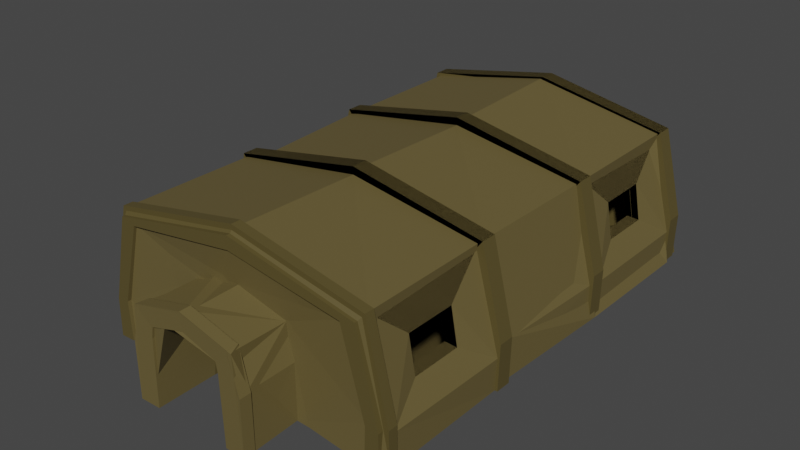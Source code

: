 # Source: tentStructure.blend  (saved by Blender 3.6.11; exported with 4.5.12 LTS)
import bpy
from mathutils import Matrix  # noqa: F401  (used for matrix-valued properties, if any)

bpy.ops.wm.read_factory_settings(use_empty=True)
scene = bpy.context.scene
scene.name = 'Scene'

# ---- collections
col_collection = bpy.data.collections.new('Collection'); scene.collection.children.link(col_collection)

# ---- materials (node trees are filled in below, after node groups)
mat_material = bpy.data.materials.new('Material')
mat_material.use_transparent_shadow = False
mat_material_007 = bpy.data.materials.new('Material.007')
mat_material_007.use_transparent_shadow = False
mat_material_002 = bpy.data.materials.new('Material.002')
mat_material_002.use_transparent_shadow = False
mat_material_001 = bpy.data.materials.new('Material.001')
mat_material_001.use_transparent_shadow = False
mat_material_003 = bpy.data.materials.new('Material.003')
mat_material_003.use_transparent_shadow = False
mat_material_004 = bpy.data.materials.new('Material.004')
mat_material_004.use_transparent_shadow = False

# ---- material node trees
mat_material.use_nodes = True; mat_material.node_tree.nodes.clear()
_N = mat_material.node_tree.nodes; _L = mat_material.node_tree.links
n0 = _N.new('ShaderNodeBsdfPrincipled'); n0.name = 'Principled BSDF'; n0.location = (10, 300)
n0.distribution = 'GGX'
n0.subsurface_method = 'RANDOM_WALK_SKIN'
n0.inputs[0].default_value = (0.1376, 0.1058, 0.03796, 1.0)
n0.inputs[3].default_value = 1.45
n0.inputs[27].default_value = (0.0, 0.0, 0.0, 1.0)
n0.inputs[28].default_value = 1.0
n1 = _N.new('ShaderNodeOutputMaterial'); n1.name = 'Material Output'; n1.location = (300, 300)
_L.new(n0.outputs[0], n1.inputs[0])
n1.is_active_output = True
mat_material_007.use_nodes = True; mat_material_007.node_tree.nodes.clear()
_N = mat_material_007.node_tree.nodes; _L = mat_material_007.node_tree.links
n0 = _N.new('ShaderNodeBsdfPrincipled'); n0.name = 'Principled BSDF'; n0.location = (10, 300)
n0.distribution = 'GGX'
n0.subsurface_method = 'RANDOM_WALK_SKIN'
n0.inputs[0].default_value = (0.0985, 0.07566, 0.0237, 1.0)
n0.inputs[3].default_value = 1.45
n0.inputs[27].default_value = (0.0, 0.0, 0.0, 1.0)
n0.inputs[28].default_value = 1.0
n1 = _N.new('ShaderNodeOutputMaterial'); n1.name = 'Material Output'; n1.location = (300, 300)
_L.new(n0.outputs[0], n1.inputs[0])
n1.is_active_output = True
mat_material_002.use_nodes = True; mat_material_002.node_tree.nodes.clear()
_N = mat_material_002.node_tree.nodes; _L = mat_material_002.node_tree.links
n0 = _N.new('ShaderNodeBsdfPrincipled'); n0.name = 'Principled BSDF'; n0.location = (10, 300)
n0.distribution = 'GGX'
n0.subsurface_method = 'RANDOM_WALK_SKIN'
n0.inputs[0].default_value = (0.1376, 0.1058, 0.03796, 1.0)
n0.inputs[3].default_value = 1.45
n0.inputs[27].default_value = (0.0, 0.0, 0.0, 1.0)
n0.inputs[28].default_value = 1.0
n1 = _N.new('ShaderNodeOutputMaterial'); n1.name = 'Material Output'; n1.location = (300, 300)
_L.new(n0.outputs[0], n1.inputs[0])
n1.is_active_output = True
mat_material_001.use_nodes = True; mat_material_001.node_tree.nodes.clear()
_N = mat_material_001.node_tree.nodes; _L = mat_material_001.node_tree.links
n0 = _N.new('ShaderNodeBsdfPrincipled'); n0.name = 'Principled BSDF'; n0.location = (10, 300)
n0.distribution = 'GGX'
n0.subsurface_method = 'RANDOM_WALK_SKIN'
n0.inputs[0].default_value = (0.0985, 0.07566, 0.0237, 1.0)
n0.inputs[3].default_value = 1.45
n0.inputs[27].default_value = (0.0, 0.0, 0.0, 1.0)
n0.inputs[28].default_value = 1.0
n1 = _N.new('ShaderNodeOutputMaterial'); n1.name = 'Material Output'; n1.location = (300, 300)
_L.new(n0.outputs[0], n1.inputs[0])
n1.is_active_output = True
mat_material_003.use_nodes = True; mat_material_003.node_tree.nodes.clear()
_N = mat_material_003.node_tree.nodes; _L = mat_material_003.node_tree.links
n0 = _N.new('ShaderNodeBsdfPrincipled'); n0.name = 'Principled BSDF'; n0.location = (10, 300)
n0.distribution = 'GGX'
n0.subsurface_method = 'RANDOM_WALK_SKIN'
n0.inputs[0].default_value = (0.1376, 0.1058, 0.03796, 1.0)
n0.inputs[3].default_value = 1.45
n0.inputs[27].default_value = (0.0, 0.0, 0.0, 1.0)
n0.inputs[28].default_value = 1.0
n1 = _N.new('ShaderNodeOutputMaterial'); n1.name = 'Material Output'; n1.location = (300, 300)
_L.new(n0.outputs[0], n1.inputs[0])
n1.is_active_output = True
mat_material_004.use_nodes = True; mat_material_004.node_tree.nodes.clear()
_N = mat_material_004.node_tree.nodes; _L = mat_material_004.node_tree.links
n0 = _N.new('ShaderNodeBsdfPrincipled'); n0.name = 'Principled BSDF'; n0.location = (10, 300)
n0.distribution = 'GGX'
n0.subsurface_method = 'RANDOM_WALK_SKIN'
n0.inputs[0].default_value = (0.0985, 0.07566, 0.0237, 1.0)
n0.inputs[3].default_value = 1.45
n0.inputs[27].default_value = (0.0, 0.0, 0.0, 1.0)
n0.inputs[28].default_value = 1.0
n1 = _N.new('ShaderNodeOutputMaterial'); n1.name = 'Material Output'; n1.location = (300, 300)
_L.new(n0.outputs[0], n1.inputs[0])
n1.is_active_output = True

# ---- world
world_world = bpy.data.worlds.new('World'); scene.world = world_world
world_world.use_nodes = True; world_world.node_tree.nodes.clear()
_N = world_world.node_tree.nodes; _L = world_world.node_tree.links
n0 = _N.new('ShaderNodeOutputWorld'); n0.name = 'World Output'; n0.location = (300, 300)
n1 = _N.new('ShaderNodeBackground'); n1.name = 'Background'; n1.location = (10, 300)
n1.inputs[0].default_value = (0.05088, 0.05088, 0.05088, 1.0)
_L.new(n1.outputs[0], n0.inputs[0])
n0.is_active_output = True
world_world.color = (0.05088, 0.05088, 0.05088)
world_world.use_sun_shadow = False
world_world.sun_shadow_jitter_overblur = 0.0

# ---- meshes
me_cube = bpy.data.meshes.new('Cube')
me_cube.from_pydata([(-1.885, -0.4073, -3.73), (-2.113, -0.4073, -3.933), (-1.885, 0.4073, -3.73), (-2.113, 0.4073, -3.933), (1.873, -0.4053, -3.995), (2.107, -0.4053, -4.047), (1.873, 0.4053, -3.995), (2.107, 0.4053, -4.047), (0.0, 1.0, 2.97), (0.0, 1.0, 4.97), (0.0, -1.0, 2.97), (0.0, -1.0, 4.97), (-2.013, -0.4073, -9.429), (-2.203, -0.4073, -9.867), (-2.013, 0.4073, -9.429), (-2.203, 0.4073, -9.867), (2.016, -0.4053, -9.558), (2.209, -0.4053, -9.664), (2.016, 0.4053, -9.558), (2.209, 0.4053, -9.664), (-1.795, 1.253, 0.3129), (-2.024, 1.253, 1.0), (1.795, 1.253, 0.3129), (2.024, 1.253, 1.0), (2.351, 5.888, -18.46), (-2.351, 5.888, -18.46), (-2.147, 1.253, -12.26), (-2.397, 1.127, -11.89), (2.138, 5.886, -18.45), (2.147, 5.886, -12.26), (-2.115, 1.0, 2.195), (2.115, 1.0, 2.195), (0.0, 1.0, 6.165), (2.45, 1.0, -11.3), (-2.115, 1.253, 2.195), (2.115, 1.253, 2.195), (0.0, 1.253, 6.165), (-2.45, 1.253, -11.3), (2.45, 1.253, -11.3), (1.795, -1.0, 0.3129), (1.795, 1.0, 0.3129), (2.024, 1.0, 1.0), (2.024, -1.0, 1.0), (2.147, -1.0, -12.26), (2.147, 1.0, -12.26), (2.344, 1.0, -12.49), (2.344, -1.0, -12.49), (-1.795, 1.0, 0.3129), (-1.795, -1.0, 0.3129), (-2.024, -1.0, 1.0), (-2.024, 1.0, 1.0), (-2.147, 1.0, -12.26), (-2.147, -1.0, -12.26), (-2.344, -1.0, -12.49), (-2.344, 1.0, -12.49), (-1.885, 1.846, -3.73), (-2.113, 1.846, -3.933), (-1.885, 2.661, -3.73), (-2.113, 2.661, -3.933), (1.873, 1.848, -3.995), (2.107, 1.848, -4.047), (1.873, 2.659, -3.995), (2.107, 2.659, -4.047), (0.0, 3.253, 2.97), (0.0, 3.253, 4.97), (0.0, 1.253, 2.97), (0.0, 1.253, 4.97), (-2.013, 1.846, -9.429), (-2.203, 1.846, -9.867), (-2.013, 2.661, -9.429), (-2.203, 2.661, -9.867), (2.016, 1.848, -9.558), (2.209, 1.848, -9.664), (2.016, 2.659, -9.558), (2.209, 2.659, -9.664), (-1.795, 3.507, 0.3129), (-2.024, 3.507, 1.0), (1.795, 3.507, 0.3129), (2.024, 3.507, 1.0), (0.0, 3.507, 2.97), (2.344, 5.886, -12.49), (-2.147, 3.507, -12.26), (-2.344, 3.507, -12.49), (-2.344, 5.886, -12.49), (1.795, 5.886, 0.3138), (-2.115, 3.253, 2.195), (2.115, 3.253, 2.195), (0.0, 3.253, 6.165), (-2.45, 3.253, -11.3), (2.45, 3.253, -11.3), (-2.115, 3.507, 2.195), (2.115, 3.507, 2.195), (0.0, 3.507, 6.165), (-2.45, 3.507, -11.3), (2.45, 3.507, -11.3), (2.024, 5.886, 1.001), (1.795, 3.253, 0.3129), (2.024, 3.253, 1.0), (-1.464e-11, 5.886, 4.971), (2.147, 1.253, -12.26), (2.147, 3.253, -12.26), (2.344, 3.253, -12.49), (2.344, 1.253, -12.49), (-1.795, 3.253, 0.3129), (-1.464e-11, 5.886, 2.971), (-2.024, 3.253, 1.0), (-2.147, 3.253, -12.26), (-2.344, 3.253, -12.49), (-1.885, 4.099, -3.73), (-2.113, 4.099, -3.933), (-1.885, 4.914, -3.73), (-2.113, 4.914, -3.933), (1.873, 4.101, -3.995), (2.107, 4.101, -4.047), (1.873, 4.912, -3.995), (2.107, 4.912, -4.047), (0.0, 5.507, 2.97), (0.0, 5.507, 4.97), (-1.795, 5.886, 0.3138), (0.0, 3.507, 4.97), (-2.013, 4.099, -9.429), (-2.203, 4.099, -9.867), (-2.013, 4.914, -9.429), (-2.203, 4.914, -9.867), (2.016, 4.101, -9.558), (2.209, 4.101, -9.664), (2.016, 4.912, -9.558), (2.209, 4.912, -9.664), (-1.795, 5.76, 0.3129), (-2.024, 5.76, 1.0), (1.795, 5.76, 0.3129), (2.024, 5.76, 1.0), (0.0, 5.76, 2.97), (0.0, 5.76, 4.97), (-2.147, 5.76, -12.26), (-2.344, 5.76, -12.49), (2.147, 5.76, -12.26), (2.344, 5.76, -12.49), (-2.115, 5.507, 2.195), (2.115, 5.507, 2.195), (0.0, 5.507, 6.165), (-2.45, 5.507, -11.3), (2.45, 5.507, -11.3), (-2.115, 5.76, 2.195), (2.115, 5.76, 2.195), (0.0, 5.76, 6.165), (-2.45, 5.76, -11.3), (2.45, 5.76, -11.3), (-2.024, 5.886, 1.001), (1.795, 5.507, 0.3129), (2.024, 5.507, 1.0), (-2.147, 5.886, -12.26), (2.147, 3.507, -12.26), (2.147, 5.507, -12.26), (2.344, 5.507, -12.49), (2.344, 3.507, -12.49), (-1.795, 5.507, 0.3129), (-2.024, 5.507, 1.0), (-2.147, 5.507, -12.26), (-2.344, 5.507, -12.49), (-1.795, -1.145, 0.3129), (-2.024, -1.145, 1.0), (2.024, -1.145, 1.0), (1.795, -1.145, 0.3129), (0.0, -1.145, 2.97), (0.0, -1.145, 4.97), (-2.147, -1.145, -12.26), (-2.344, -1.145, -12.49), (2.344, -1.145, -12.49), (2.147, -1.145, -12.26), (2.427, -1.148, -12.14), (2.427, -0.9974, -12.14), (8.469e-10, -0.9974, 6.115), (-2.095, -0.9974, 2.004), (2.095, -0.9974, 2.004), (2.095, -1.148, 2.004), (-2.427, -0.9974, -12.14), (8.469e-10, -1.148, 6.115), (-2.095, -1.148, 2.004), (-2.427, -1.148, -12.14), (1.131e-09, 5.483, -2.511), (-0.6884, 5.483, -4.451), (1.131e-09, 5.784, -2.511), (0.6884, 5.483, -4.451), (-0.6884, 5.784, -4.451), (-0.7655, 5.483, -9.852), (0.7655, 5.483, -9.852), (0.6884, 5.784, -4.451), (-0.7655, 5.784, -9.852), (0.7655, 5.784, -9.852), (0.0, -0.9495, -2.272), (0.0, -1.096, -2.272), (0.7559, -0.9495, -4.218), (-0.7559, -0.9495, -4.218), (-0.9043, -0.9495, -9.664), (0.9043, -0.9495, -9.664), (0.7559, -1.096, -4.218), (-0.7559, -1.096, -4.218), (-0.9043, -1.096, -9.664), (0.9043, -1.096, -9.664), (0.0, -0.9555, -4.381), (0.0, -1.09, -4.381), (0.5593, -0.9555, -6.016), (-0.5593, -0.9555, -6.016), (-0.6195, -0.9555, -9.419), (0.6195, -0.9555, -9.419), (0.5593, -1.09, -6.016), (-0.5593, -1.09, -6.016), (-0.6195, -1.09, -9.419), (0.6195, -1.09, -9.419), (0.9043, -1.854, -9.776), (0.6195, -1.848, -9.531), (3.533e-10, -1.854, -2.384), (0.7559, -1.854, -4.33), (-0.7559, -1.854, -4.33), (-0.9043, -1.854, -9.776), (3.533e-10, -1.848, -4.493), (0.5593, -1.848, -6.128), (-0.5593, -1.848, -6.128), (-0.6195, -1.848, -9.531), (0.9043, -2.026, -9.801), (0.6195, -2.02, -9.556), (2.731e-10, -2.026, -2.409), (0.7559, -2.026, -4.355), (-0.7559, -2.026, -4.355), (-0.9043, -2.026, -9.801), (2.731e-10, -2.02, -4.518), (0.5593, -2.02, -6.154), (-0.5593, -2.02, -6.154), (-0.6195, -2.02, -9.556), (3.685e-10, -1.85, -1.733), (0.7886, -1.85, -3.763), (-0.7886, -1.85, -3.763), (-0.9433, -1.85, -9.762), (0.9433, -1.85, -9.762), (2.849e-10, -2.03, -1.76), (0.7886, -2.03, -3.79), (-0.7886, -2.03, -3.79), (-0.9433, -2.03, -9.788), (0.9433, -2.03, -9.788), (-2.873e-10, 5.513, -4.154), (-0.5508, 5.513, -5.705), (-2.873e-10, 5.754, -4.154), (0.5508, 5.513, -5.705), (-0.5508, 5.754, -5.705), (-0.6124, 5.513, -8.559), (0.6124, 5.513, -8.559), (0.5508, 5.754, -5.705), (-0.6124, 5.754, -8.559), (0.6124, 5.754, -8.559), (0.6884, 5.954, -4.616), (0.5508, 5.924, -5.871), (9.706e-10, 5.954, -2.677), (-0.6884, 5.954, -4.616), (-0.7655, 5.954, -10.02), (0.7655, 5.954, -10.02), (-4.472e-10, 5.924, -4.319), (-0.5508, 5.924, -5.871), (-0.6124, 5.924, -8.724), (0.6124, 5.924, -8.724), (-0.9105, -0.9508, -18.31), (-2.124, -0.9961, -18.32), (2.364, 1.001, -18.47), (2.364, 1.254, -18.47), (2.361, -1.144, -18.49), (2.361, -0.9992, -18.48), (-2.127, 1.003, -18.35), (-2.361, -0.9992, -18.48), (-2.364, 1.001, -18.47), (2.126, 1.004, -18.31), (2.122, -0.9956, -18.28), (-2.354, 1.254, -18.46), (-2.137, 1.256, -18.35), (2.136, 1.256, -18.32), (-2.45, 1.001, -18.44), (2.433, 1.255, -18.44), (2.433, 1.001, -18.44), (-2.45, 1.255, -18.44), (2.355, 3.255, -18.49), (2.353, 3.508, -18.47), (-2.147, 3.255, -18.38), (-2.344, 3.255, -18.44), (2.147, 3.254, -18.35), (2.355, 1.255, -18.49), (-2.348, 3.508, -18.45), (-2.144, 3.508, -18.38), (2.143, 3.508, -18.35), (-2.45, 3.255, -18.44), (2.433, 3.508, -18.44), (2.433, 3.255, -18.44), (-2.45, 3.508, -18.44), (2.351, 5.509, -18.46), (2.351, 5.762, -18.46), (2.138, 5.508, -18.38), (0.7676, 5.483, -18.39), (-2.139, 5.508, -18.42), (-2.351, 5.509, -18.46), (-2.138, 5.886, -18.45), (-2.351, 5.762, -18.46), (-2.138, 5.761, -18.45), (2.138, 5.761, -18.45), (-2.45, 5.508, -18.44), (2.433, 5.761, -18.44), (2.433, 5.508, -18.44), (-2.45, 5.761, -18.44), (-2.123, -1.143, -18.43), (-2.361, -1.144, -18.49), (2.123, -1.143, -18.43), (2.434, -0.9961, -18.44), (2.434, -1.146, -18.44), (-2.427, -1.146, -18.45), (-2.427, -0.9961, -18.45), (0.7671, 5.786, -18.35), (-0.7668, 5.483, -18.4), (-0.7671, 5.786, -18.35), (0.9114, -1.094, -18.15), (0.6195, -1.088, -18.2), (-0.9114, -1.094, -18.15), (0.9127, -0.9506, -18.29), (0.6202, -0.9556, -18.29), (-0.6187, -0.9558, -18.3), (-0.6195, -1.088, -18.2), (0.6195, -1.847, -18.31), (0.9043, -1.853, -18.29), (0.6195, -2.019, -18.34), (-0.6195, -1.847, -18.31), (-0.9043, -1.853, -18.29), (0.9043, -2.025, -18.32), (-0.6195, -2.019, -18.34), (-0.9043, -2.025, -18.32), (-0.9433, -2.029, -18.31), (-0.9433, -1.849, -18.28), (0.9433, -1.849, -18.28), (0.9433, -2.029, -18.31), (0.6124, 5.755, -18.32), (0.613, 5.513, -18.39), (-0.6118, 5.513, -18.4), (-0.6124, 5.755, -18.32), (0.7655, 5.955, -18.54), (0.6124, 5.925, -18.49), (-0.6124, 5.925, -18.49), (-0.7655, 5.955, -18.54), (-1.795, -1.238, 0.3122), (-2.024, -1.238, 0.9993), (2.024, -1.238, 0.9993), (1.795, -1.238, 0.3122), (0.0, -1.238, 2.97), (0.0, -1.238, 4.97), (-2.147, -1.238, -12.26), (-2.344, -1.238, -12.49), (2.344, -1.238, -12.49), (2.147, -1.238, -12.26), (-2.123, -1.235, -18.43), (-2.361, -1.237, -18.49), (2.361, -1.237, -18.49), (2.123, -1.235, -18.43)], [], [(42, 11, 172, 174), (41, 45, 33, 31), (15, 13, 12, 14), (101, 102, 283, 278), (8, 40, 39, 10), (9, 50, 49, 11), (41, 9, 11, 42), (47, 8, 10, 48), (155, 94, 288, 279), (44, 40, 22, 99), (142, 154, 291, 303), (204, 208, 321, 320), (17, 19, 18, 16), (23, 66, 36, 35), (161, 165, 177, 178), (5, 17, 16, 4), (8, 47, 20, 65), (3, 15, 14, 2), (40, 8, 65, 22), (47, 51, 26, 20), (215, 198, 317, 326), (132, 128, 118, 104), (102, 23, 35, 38), (99, 100, 282, 273), (32, 31, 35, 36), (31, 33, 38, 35), (27, 30, 34, 37), (30, 32, 36, 34), (9, 41, 31, 32), (54, 50, 30, 27), (50, 9, 32, 30), (21, 27, 37, 34), (100, 152, 286, 282), (66, 21, 34, 36), (6, 4, 39, 40), (5, 7, 41, 42), (16, 18, 44, 43), (19, 17, 46, 45), (4, 16, 43, 39), (17, 5, 42, 46), (18, 6, 40, 44), (7, 19, 45, 41), (19, 7, 6, 18), (7, 5, 4, 6), (0, 2, 47, 48), (3, 1, 49, 50), (14, 12, 52, 51), (13, 15, 54, 53), (12, 0, 48, 52), (2, 14, 51, 47), (15, 3, 50, 54), (1, 13, 53, 49), (13, 1, 0, 12), (1, 3, 2, 0), (97, 101, 89, 86), (70, 68, 67, 69), (63, 96, 22, 65), (64, 105, 21, 66), (97, 64, 66, 23), (103, 63, 65, 20), (100, 96, 77, 152), (208, 219, 325, 321), (170, 168, 264, 309), (78, 119, 92, 91), (63, 103, 75, 79), (58, 70, 69, 57), (96, 63, 79, 77), (103, 106, 81, 75), (137, 292, 24, 80), (146, 135, 298, 304), (155, 78, 91, 94), (254, 258, 340, 341), (87, 86, 91, 92), (86, 89, 94, 91), (88, 85, 90, 93), (85, 87, 92, 90), (64, 97, 86, 87), (107, 105, 85, 88), (105, 64, 87, 85), (76, 82, 93, 90), (141, 146, 304, 301), (119, 76, 90, 92), (61, 59, 22, 96), (60, 62, 97, 23), (71, 73, 100, 99), (74, 72, 102, 101), (59, 71, 99, 22), (72, 60, 23, 102), (73, 61, 96, 100), (62, 74, 101, 97), (60, 72, 74, 62), (61, 73, 71, 59), (55, 57, 103, 20), (58, 56, 21, 105), (69, 67, 26, 106), (68, 70, 107, 27), (67, 55, 20, 26), (57, 69, 106, 103), (70, 58, 105, 107), (56, 68, 27, 21), (68, 56, 55, 67), (56, 58, 57, 55), (150, 154, 142, 139), (116, 149, 77, 79), (117, 157, 76, 119), (150, 117, 119, 78), (156, 116, 79, 75), (134, 128, 184, 188), (107, 88, 287, 281), (199, 210, 323, 315), (125, 127, 126, 124), (131, 133, 145, 144), (113, 125, 124, 112), (116, 156, 181, 180), (292, 300, 28, 24), (129, 133, 98, 148), (299, 298, 25, 297), (131, 137, 80, 95), (164, 163, 345, 346), (128, 132, 182, 184), (27, 107, 281, 271), (166, 160, 342, 348), (137, 131, 144, 147), (140, 139, 144, 145), (139, 142, 147, 144), (141, 138, 143, 146), (138, 140, 145, 143), (117, 150, 139, 140), (159, 157, 138, 141), (157, 117, 140, 138), (129, 135, 146, 143), (259, 255, 338, 339), (133, 129, 143, 145), (114, 112, 77, 149), (113, 115, 150, 78), (124, 126, 153, 152), (127, 125, 155, 154), (112, 124, 152, 77), (125, 113, 78, 155), (126, 114, 149, 153), (115, 127, 154, 150), (127, 115, 114, 126), (115, 113, 112, 114), (108, 110, 156, 75), (111, 109, 76, 157), (122, 120, 81, 158), (121, 123, 159, 82), (120, 108, 75, 81), (110, 122, 158, 156), (123, 111, 157, 159), (109, 121, 82, 76), (111, 123, 121, 109), (108, 120, 122, 110), (307, 264, 354, 355), (305, 166, 348, 352), (306, 305, 352, 353), (167, 306, 353, 349), (169, 163, 196, 199), (11, 49, 173, 172), (52, 48, 193, 194), (221, 211, 322, 324), (48, 10, 190, 193), (46, 42, 174, 171), (172, 173, 178, 177), (171, 174, 175, 170), (174, 172, 177, 175), (173, 176, 179, 178), (162, 168, 170, 175), (106, 26, 272, 280), (185, 158, 295, 313), (165, 162, 175, 177), (167, 161, 178, 179), (49, 53, 176, 173), (89, 101, 278, 289), (181, 185, 245, 241), (247, 242, 256, 251), (180, 181, 241, 240), (153, 149, 183, 186), (149, 116, 180, 183), (156, 158, 185, 181), (130, 136, 189, 187), (38, 33, 276, 275), (132, 130, 187, 182), (179, 176, 311, 310), (190, 192, 202, 200), (134, 188, 314, 299), (192, 195, 205, 202), (164, 160, 197, 191), (39, 43, 195, 192), (163, 164, 191, 196), (10, 39, 192, 190), (160, 166, 198, 197), (203, 200, 201, 207), (204, 203, 207, 208), (202, 205, 209, 206), (200, 202, 206, 201), (201, 206, 217, 216), (193, 190, 200, 203), (199, 196, 213, 210), (194, 193, 203, 204), (206, 209, 211, 217), (214, 215, 233, 232), (93, 82, 284, 290), (216, 217, 227, 226), (217, 211, 221, 227), (196, 191, 212, 213), (207, 201, 216, 218), (191, 197, 214, 212), (208, 207, 218, 219), (219, 229, 328, 325), (197, 198, 215, 214), (220, 223, 227, 221), (223, 222, 226, 227), (222, 224, 228, 226), (224, 225, 229, 228), (218, 216, 226, 228), (225, 224, 237, 238), (52, 194, 260, 261), (219, 218, 228, 229), (212, 214, 232, 230), (224, 222, 235, 237), (230, 232, 237, 235), (232, 233, 238, 237), (234, 231, 236, 239), (231, 230, 235, 236), (88, 93, 290, 287), (223, 220, 239, 236), (26, 51, 266, 272), (222, 223, 236, 235), (210, 213, 231, 234), (213, 212, 230, 231), (246, 243, 247, 249), (240, 241, 244, 242), (243, 240, 242, 247), (241, 245, 248, 244), (182, 187, 250, 252), (186, 183, 243, 246), (229, 225, 329, 328), (183, 180, 240, 243), (242, 244, 257, 256), (210, 234, 332, 323), (252, 250, 251, 256), (254, 253, 257, 258), (250, 255, 259, 251), (253, 252, 256, 257), (188, 184, 253, 254), (189, 136, 300, 312), (244, 248, 258, 257), (187, 189, 255, 250), (184, 182, 252, 253), (249, 247, 251, 259), (267, 261, 305, 306), (305, 261, 260, 317), (261, 267, 268, 266), (269, 262, 265, 270), (271, 268, 274, 277), (266, 268, 271, 272), (262, 269, 273, 263), (262, 263, 275, 276), (272, 271, 281, 280), (282, 278, 283, 273), (284, 281, 287, 290), (280, 281, 284, 285), (278, 282, 286, 279), (278, 279, 288, 289), (285, 284, 296, 295), (293, 291, 279, 286), (300, 293, 294, 312), (298, 296, 301, 304), (295, 296, 298, 299), (291, 293, 300, 292), (291, 292, 302, 303), (270, 265, 264, 307), (264, 265, 308, 309), (267, 306, 310, 311), (312, 294, 335, 334), (295, 299, 314, 313), (317, 321, 325, 326), (318, 315, 316, 319), (270, 307, 315, 318), (317, 260, 320, 321), (326, 325, 328, 329), (316, 315, 323, 322), (322, 323, 327, 324), (326, 329, 330, 331), (327, 323, 332, 333), (313, 314, 337, 336), (312, 334, 339, 338), (337, 314, 341, 340), (167, 179, 310, 306), (209, 205, 319, 316), (81, 106, 280, 285), (176, 53, 267, 311), (158, 81, 285, 295), (246, 249, 334, 335), (188, 254, 341, 314), (248, 245, 336, 337), (82, 159, 296, 284), (220, 221, 324, 327), (94, 89, 289, 288), (258, 248, 337, 340), (159, 141, 301, 296), (255, 189, 312, 338), (46, 171, 308, 265), (27, 37, 277, 274), (245, 185, 313, 336), (238, 233, 331, 330), (37, 27, 271, 277), (186, 246, 335, 294), (152, 153, 293, 286), (211, 209, 316, 322), (137, 147, 302, 292), (154, 155, 279, 291), (33, 45, 262, 276), (194, 204, 320, 260), (205, 195, 318, 319), (249, 259, 339, 334), (234, 239, 333, 332), (171, 170, 309, 308), (51, 52, 261, 266), (169, 199, 315, 307), (198, 166, 305, 317), (147, 142, 303, 302), (53, 54, 268, 267), (225, 238, 330, 329), (54, 27, 274, 268), (233, 215, 326, 331), (239, 220, 327, 333), (153, 186, 294, 293), (44, 99, 273, 269), (195, 43, 270, 318), (43, 44, 269, 270), (102, 38, 275, 263), (45, 46, 265, 262), (285, 280, 272, 266, 261, 260, 320, 319, 318, 270, 269, 273, 282, 286, 293, 294, 335, 336, 313, 295), (29, 80, 24, 28), (83, 151, 297, 25), (104, 98, 95, 84), (118, 148, 98, 104), (148, 118, 151, 83), (84, 95, 80, 29), (300, 136, 29, 28), (128, 134, 151, 118), (133, 131, 95, 98), (136, 130, 84, 29), (298, 135, 83, 25), (135, 129, 148, 83), (134, 299, 297, 151), (130, 132, 104, 84), (350, 351, 355, 354), (348, 349, 353, 352), (344, 345, 351, 350), (346, 347, 343, 342), (345, 344, 347, 346), (342, 343, 349, 348), (163, 169, 351, 345), (169, 307, 355, 351), (165, 161, 343, 347), (168, 162, 344, 350), (264, 168, 350, 354), (160, 164, 346, 342), (161, 167, 349, 343), (162, 165, 347, 344)])
me_cube.polygons.foreach_set('material_index', [1, 1, 0, 0, 0, 0, 0, 0, 1, 1, 1, 1, 0, 1, 1, 0, 1, 0, 1, 1, 0, 0, 1, 0, 1, 1, 1, 1, 1, 1, 1, 1, 1, 1, 0, 0, 0, 0, 0, 0, 0, 0, 0, 0, 0, 0, 0, 0, 0, 0, 0, 0, 0, 0, 1, 0, 0, 0, 0, 0, 1, 0, 1, 1, 1, 0, 1, 1, 1, 1, 1, 0, 1, 1, 1, 1, 1, 1, 1, 1, 1, 1, 0, 0, 0, 0, 0, 0, 0, 0, 0, 0, 0, 0, 0, 0, 0, 0, 0, 0, 0, 0, 1, 0, 0, 0, 0, 0, 1, 0, 0, 1, 0, 1, 1, 1, 1, 1, 0, 0, 0, 0, 1, 1, 1, 1, 1, 1, 1, 1, 1, 0, 1, 0, 0, 0, 0, 0, 0, 0, 0, 0, 0, 0, 0, 0, 0, 0, 0, 0, 0, 0, 0, 1, 0, 1, 1, 0, 1, 1, 0, 1, 1, 1, 1, 1, 1, 1, 0, 1, 1, 1, 1, 1, 1, 0, 1, 1, 1, 1, 0, 1, 0, 1, 1, 0, 1, 0, 1, 0, 1, 0, 1, 1, 1, 1, 0, 1, 0, 1, 0, 0, 1, 0, 0, 0, 0, 0, 0, 0, 0, 0, 0, 0, 0, 0, 0, 1, 0, 0, 0, 0, 0, 0, 0, 1, 0, 1, 0, 0, 0, 1, 1, 1, 1, 0, 1, 0, 1, 0, 0, 0, 0, 0, 0, 0, 0, 0, 0, 0, 0, 1, 1, 0, 0, 1, 1, 1, 1, 0, 0, 1, 1, 1, 1, 0, 0, 1, 1, 1, 1, 1, 1, 1, 1, 1, 1, 0, 1, 1, 1, 0, 0, 0, 0, 0, 1, 0, 0, 1, 1, 1, 1, 0, 1, 0, 1, 0, 0, 1, 0, 1, 0, 1, 1, 1, 0, 1, 1, 0, 0, 1, 0, 1, 1, 1, 0, 0, 1, 0, 0, 0, 1, 0, 0, 1, 0, 0, 1, 1, 1, 0, 1, 0, 0, 1, 1, 1, 1, 1, 1, 0, 0, 1, 0, 1, 1, 0, 0, 1, 1, 1, 1, 1, 1, 0, 0, 1, 1, 1, 0, 1, 1])
_uv = me_cube.uv_layers.new(name='UVMap')
_uv.uv.foreach_set('vector', [0.625, 0.75, 0.75, 0.75, 0.75, 0.75, 0.625, 0.75, 0.625, 0.5, 0.625, 0.5, 0.625, 0.5, 0.625, 0.5, 0.875, 0.5741, 0.875, 0.6759, 0.125, 0.6759, 0.125, 0.5741, 0.625, 0.5, 0.625, 0.75, 0.625, 0.75, 0.625, 0.5, 0.25, 0.5, 0.375, 0.5, 0.375, 0.75, 0.25, 0.75, 0.75, 0.5, 0.875, 0.5, 0.875, 0.75, 0.75, 0.75, 0.625, 0.5, 0.75, 0.5, 0.75, 0.75, 0.625, 0.75, 0.125, 0.5, 0.25, 0.5, 0.25, 0.75, 0.125, 0.75, 0.625, 0.5, 0.625, 0.5, 0.625, 0.5, 0.625, 0.5, 0.375, 0.5, 0.375, 0.5, 0.375, 0.5, 0.375, 0.5, 0.625, 0.5, 0.625, 0.5, 0.625, 0.5, 0.625, 0.5, 0.125, 0.75, 0.125, 0.75, 0.125, 0.75, 0.125, 0.75, 0.625, 0.7227, 0.625, 0.5273, 0.375, 0.5273, 0.375, 0.7227, 0.625, 0.5, 0.625, 0.375, 0.625, 0.375, 0.625, 0.5, 0.625, 1.0, 0.625, 0.875, 0.625, 0.875, 0.625, 1.0, 0.625, 0.7227, 0.625, 0.7227, 0.375, 0.7227, 0.375, 0.7227, 0.25, 0.5, 0.125, 0.5, 0.125, 0.5, 0.25, 0.5, 0.875, 0.5741, 0.875, 0.5741, 0.125, 0.5741, 0.125, 0.5741, 0.375, 0.5, 0.25, 0.5, 0.25, 0.5, 0.375, 0.5, 0.125, 0.5, 0.125, 0.5, 0.125, 0.5, 0.125, 0.5, 0.375, 1.0, 0.375, 1.0, 0.375, 1.0, 0.375, 1.0, 0.375, 0.375, 0.375, 0.25, 0.375, 0.25, 0.375, 0.375, 0.625, 0.5, 0.625, 0.5, 0.625, 0.5, 0.625, 0.5, 0.375, 0.75, 0.375, 0.5, 0.375, 0.5, 0.375, 0.75, 0.75, 0.5, 0.625, 0.5, 0.625, 0.5, 0.75, 0.5, 0.625, 0.5, 0.625, 0.5, 0.625, 0.5, 0.625, 0.5, 0.875, 0.5, 0.875, 0.5, 0.875, 0.5, 0.875, 0.5, 0.875, 0.5, 0.75, 0.5, 0.75, 0.5, 0.875, 0.5, 0.75, 0.5, 0.625, 0.5, 0.625, 0.5, 0.75, 0.5, 0.875, 0.5, 0.875, 0.5, 0.875, 0.5, 0.875, 0.5, 0.875, 0.5, 0.75, 0.5, 0.75, 0.5, 0.875, 0.5, 0.625, 0.25, 0.625, 0.25, 0.625, 0.25, 0.625, 0.25, 0.375, 0.5, 0.375, 0.5, 0.375, 0.5, 0.375, 0.5, 0.625, 0.375, 0.625, 0.25, 0.625, 0.25, 0.625, 0.375, 0.375, 0.5273, 0.375, 0.7227, 0.375, 0.75, 0.375, 0.5, 0.625, 0.7227, 0.625, 0.5273, 0.625, 0.5, 0.625, 0.75, 0.375, 0.7227, 0.375, 0.5273, 0.375, 0.5, 0.375, 0.75, 0.625, 0.5273, 0.625, 0.7227, 0.625, 0.75, 0.625, 0.5, 0.375, 0.7227, 0.375, 0.7227, 0.375, 0.75, 0.375, 0.75, 0.625, 0.7227, 0.625, 0.7227, 0.625, 0.75, 0.625, 0.75, 0.375, 0.5273, 0.375, 0.5273, 0.375, 0.5, 0.375, 0.5, 0.625, 0.5273, 0.625, 0.5273, 0.625, 0.5, 0.625, 0.5, 0.625, 0.5273, 0.625, 0.5273, 0.375, 0.5273, 0.375, 0.5273, 0.625, 0.5273, 0.625, 0.7227, 0.375, 0.7227, 0.375, 0.5273, 0.125, 0.6759, 0.125, 0.5741, 0.125, 0.5, 0.125, 0.75, 0.875, 0.5741, 0.875, 0.6759, 0.875, 0.75, 0.875, 0.5, 0.125, 0.5741, 0.125, 0.6759, 0.125, 0.75, 0.125, 0.5, 0.875, 0.6759, 0.875, 0.5741, 0.875, 0.5, 0.875, 0.75, 0.125, 0.6759, 0.125, 0.6759, 0.125, 0.75, 0.125, 0.75, 0.125, 0.5741, 0.125, 0.5741, 0.125, 0.5, 0.125, 0.5, 0.875, 0.5741, 0.875, 0.5741, 0.875, 0.5, 0.875, 0.5, 0.875, 0.6759, 0.875, 0.6759, 0.875, 0.75, 0.875, 0.75, 0.875, 0.6759, 0.875, 0.6759, 0.125, 0.6759, 0.125, 0.6759, 0.875, 0.6759, 0.875, 0.5741, 0.125, 0.5741, 0.125, 0.6759, 0.625, 0.5, 0.625, 0.5, 0.625, 0.5, 0.625, 0.5, 0.875, 0.5741, 0.875, 0.6759, 0.125, 0.6759, 0.125, 0.5741, 0.25, 0.5, 0.375, 0.5, 0.375, 0.75, 0.25, 0.75, 0.75, 0.5, 0.875, 0.5, 0.875, 0.75, 0.75, 0.75, 0.625, 0.5, 0.75, 0.5, 0.75, 0.75, 0.625, 0.75, 0.125, 0.5, 0.25, 0.5, 0.25, 0.75, 0.125, 0.75, 0.375, 0.5, 0.375, 0.5, 0.375, 0.5, 0.375, 0.5, 0.125, 0.75, 0.125, 0.75, 0.125, 0.75, 0.125, 0.75, 0.625, 0.75, 0.625, 0.75, 0.625, 0.75, 0.625, 0.75, 0.625, 0.5, 0.625, 0.375, 0.625, 0.375, 0.625, 0.5, 0.25, 0.5, 0.125, 0.5, 0.125, 0.5, 0.25, 0.5, 0.875, 0.5741, 0.875, 0.5741, 0.125, 0.5741, 0.125, 0.5741, 0.375, 0.5, 0.25, 0.5, 0.25, 0.5, 0.375, 0.5, 0.125, 0.5, 0.125, 0.5, 0.125, 0.5, 0.125, 0.5, 0.625, 0.5, 0.625, 0.5, 0.625, 0.5, 0.625, 0.5, 0.625, 0.25, 0.625, 0.25, 0.625, 0.25, 0.625, 0.25, 0.625, 0.5, 0.625, 0.5, 0.625, 0.5, 0.625, 0.5, 0.375, 0.25, 0.375, 0.25, 0.375, 0.25, 0.375, 0.25, 0.75, 0.5, 0.625, 0.5, 0.625, 0.5, 0.75, 0.5, 0.625, 0.5, 0.625, 0.5, 0.625, 0.5, 0.625, 0.5, 0.875, 0.5, 0.875, 0.5, 0.875, 0.5, 0.875, 0.5, 0.875, 0.5, 0.75, 0.5, 0.75, 0.5, 0.875, 0.5, 0.75, 0.5, 0.625, 0.5, 0.625, 0.5, 0.75, 0.5, 0.875, 0.5, 0.875, 0.5, 0.875, 0.5, 0.875, 0.5, 0.875, 0.5, 0.75, 0.5, 0.75, 0.5, 0.875, 0.5, 0.625, 0.25, 0.625, 0.25, 0.625, 0.25, 0.625, 0.25, 0.875, 0.5, 0.875, 0.5, 0.875, 0.5, 0.875, 0.5, 0.625, 0.375, 0.625, 0.25, 0.625, 0.25, 0.625, 0.375, 0.375, 0.5273, 0.375, 0.7227, 0.375, 0.75, 0.375, 0.5, 0.625, 0.7227, 0.625, 0.5273, 0.625, 0.5, 0.625, 0.75, 0.375, 0.7227, 0.375, 0.5273, 0.375, 0.5, 0.375, 0.75, 0.625, 0.5273, 0.625, 0.7227, 0.625, 0.75, 0.625, 0.5, 0.375, 0.7227, 0.375, 0.7227, 0.375, 0.75, 0.375, 0.75, 0.625, 0.7227, 0.625, 0.7227, 0.625, 0.75, 0.625, 0.75, 0.375, 0.5273, 0.375, 0.5273, 0.375, 0.5, 0.375, 0.5, 0.625, 0.5273, 0.625, 0.5273, 0.625, 0.5, 0.625, 0.5, 0.625, 0.7227, 0.625, 0.7227, 0.625, 0.5273, 0.625, 0.5273, 0.375, 0.5273, 0.375, 0.5273, 0.375, 0.7227, 0.375, 0.7227, 0.125, 0.6759, 0.125, 0.5741, 0.125, 0.5, 0.125, 0.75, 0.875, 0.5741, 0.875, 0.6759, 0.875, 0.75, 0.875, 0.5, 0.125, 0.5741, 0.125, 0.6759, 0.125, 0.75, 0.125, 0.5, 0.875, 0.6759, 0.875, 0.5741, 0.875, 0.5, 0.875, 0.75, 0.125, 0.6759, 0.125, 0.6759, 0.125, 0.75, 0.125, 0.75, 0.125, 0.5741, 0.125, 0.5741, 0.125, 0.5, 0.125, 0.5, 0.875, 0.5741, 0.875, 0.5741, 0.875, 0.5, 0.875, 0.5, 0.875, 0.6759, 0.875, 0.6759, 0.875, 0.75, 0.875, 0.75, 0.875, 0.6759, 0.875, 0.6759, 0.125, 0.6759, 0.125, 0.6759, 0.875, 0.6759, 0.875, 0.5741, 0.125, 0.5741, 0.125, 0.6759, 0.625, 0.5, 0.625, 0.5, 0.625, 0.5, 0.625, 0.5, 0.25, 0.5, 0.375, 0.5, 0.375, 0.75, 0.25, 0.75, 0.75, 0.5, 0.875, 0.5, 0.875, 0.75, 0.75, 0.75, 0.625, 0.5, 0.75, 0.5, 0.75, 0.75, 0.625, 0.75, 0.125, 0.5, 0.25, 0.5, 0.25, 0.75, 0.125, 0.75, 0.375, 0.25, 0.375, 0.25, 0.375, 0.25, 0.375, 0.25, 0.875, 0.5, 0.875, 0.5, 0.875, 0.5, 0.875, 0.5, 0.375, 0.75, 0.375, 0.75, 0.375, 0.75, 0.375, 0.75, 0.625, 0.7227, 0.625, 0.5273, 0.375, 0.5273, 0.375, 0.7227, 0.625, 0.5, 0.625, 0.375, 0.625, 0.375, 0.625, 0.5, 0.625, 0.7227, 0.625, 0.7227, 0.375, 0.7227, 0.375, 0.7227, 0.25, 0.5, 0.125, 0.5, 0.125, 0.5, 0.25, 0.5, 0.625, 0.5, 0.375, 0.5, 0.375, 0.5, 0.625, 0.5, 0.625, 0.25, 0.625, 0.375, 0.625, 0.375, 0.625, 0.25, 0.375, 0.25, 0.625, 0.25, 0.625, 0.25, 0.375, 0.25, 0.625, 0.5, 0.625, 0.5, 0.625, 0.5, 0.625, 0.5, 0.375, 0.875, 0.375, 0.75, 0.375, 0.75, 0.375, 0.875, 0.375, 0.25, 0.375, 0.375, 0.375, 0.375, 0.375, 0.25, 0.875, 0.75, 0.875, 0.5, 0.875, 0.5, 0.875, 0.75, 0.375, 1.0, 0.375, 1.0, 0.375, 1.0, 0.375, 1.0, 0.625, 0.5, 0.625, 0.5, 0.625, 0.5, 0.625, 0.5, 0.75, 0.5, 0.625, 0.5, 0.625, 0.5, 0.75, 0.5, 0.625, 0.5, 0.625, 0.5, 0.625, 0.5, 0.625, 0.5, 0.875, 0.5, 0.875, 0.5, 0.875, 0.5, 0.875, 0.5, 0.875, 0.5, 0.75, 0.5, 0.75, 0.5, 0.875, 0.5, 0.75, 0.5, 0.625, 0.5, 0.625, 0.5, 0.75, 0.5, 0.875, 0.5, 0.875, 0.5, 0.875, 0.5, 0.875, 0.5, 0.875, 0.5, 0.75, 0.5, 0.75, 0.5, 0.875, 0.5, 0.625, 0.25, 0.625, 0.25, 0.625, 0.25, 0.625, 0.25, 0.375, 0.5, 0.375, 0.5, 0.375, 0.5, 0.375, 0.5, 0.625, 0.375, 0.625, 0.25, 0.625, 0.25, 0.625, 0.375, 0.375, 0.5273, 0.375, 0.7227, 0.375, 0.75, 0.375, 0.5, 0.625, 0.7227, 0.625, 0.5273, 0.625, 0.5, 0.625, 0.75, 0.375, 0.7227, 0.375, 0.5273, 0.375, 0.5, 0.375, 0.75, 0.625, 0.5273, 0.625, 0.7227, 0.625, 0.75, 0.625, 0.5, 0.375, 0.7227, 0.375, 0.7227, 0.375, 0.75, 0.375, 0.75, 0.625, 0.7227, 0.625, 0.7227, 0.625, 0.75, 0.625, 0.75, 0.375, 0.5273, 0.375, 0.5273, 0.375, 0.5, 0.375, 0.5, 0.625, 0.5273, 0.625, 0.5273, 0.625, 0.5, 0.625, 0.5, 0.625, 0.5273, 0.625, 0.5273, 0.375, 0.5273, 0.375, 0.5273, 0.625, 0.5273, 0.625, 0.7227, 0.375, 0.7227, 0.375, 0.5273, 0.125, 0.6759, 0.125, 0.5741, 0.125, 0.5, 0.125, 0.75, 0.875, 0.5741, 0.875, 0.6759, 0.875, 0.75, 0.875, 0.5, 0.125, 0.5741, 0.125, 0.6759, 0.125, 0.75, 0.125, 0.5, 0.875, 0.6759, 0.875, 0.5741, 0.875, 0.5, 0.875, 0.75, 0.125, 0.6759, 0.125, 0.6759, 0.125, 0.75, 0.125, 0.75, 0.125, 0.5741, 0.125, 0.5741, 0.125, 0.5, 0.125, 0.5, 0.875, 0.5741, 0.875, 0.5741, 0.875, 0.5, 0.875, 0.5, 0.875, 0.6759, 0.875, 0.6759, 0.875, 0.75, 0.875, 0.75, 0.875, 0.5741, 0.875, 0.5741, 0.875, 0.6759, 0.875, 0.6759, 0.125, 0.6759, 0.125, 0.6759, 0.125, 0.5741, 0.125, 0.5741, 0.375, 0.75, 0.625, 0.75, 0.625, 0.75, 0.375, 0.75, 0.375, 1.0, 0.375, 1.0, 0.375, 1.0, 0.375, 1.0, 0.625, 0.0, 0.375, 0.0, 0.375, 0.0, 0.625, 0.0, 0.625, 1.0, 0.625, 1.0, 0.625, 1.0, 0.625, 1.0, 0.375, 0.75, 0.375, 0.75, 0.375, 0.75, 0.375, 0.75, 0.75, 0.75, 0.875, 0.75, 0.875, 0.75, 0.75, 0.75, 0.125, 0.75, 0.125, 0.75, 0.125, 0.75, 0.125, 0.75, 0.375, 0.75, 0.375, 0.75, 0.375, 0.75, 0.375, 0.75, 0.125, 0.75, 0.25, 0.75, 0.25, 0.75, 0.125, 0.75, 0.625, 0.75, 0.625, 0.75, 0.625, 0.75, 0.625, 0.75, 0.75, 0.75, 0.875, 0.75, 0.875, 0.75, 0.75, 0.75, 0.625, 0.75, 0.625, 0.75, 0.625, 0.75, 0.625, 0.75, 0.625, 0.75, 0.75, 0.75, 0.75, 0.75, 0.625, 0.75, 0.875, 0.75, 0.875, 0.75, 0.875, 0.75, 0.875, 0.75, 0.625, 0.75, 0.625, 0.75, 0.625, 0.75, 0.625, 0.75, 0.125, 0.5, 0.125, 0.75, 0.125, 0.75, 0.125, 0.5, 0.125, 0.5, 0.125, 0.5, 0.125, 0.5, 0.125, 0.5, 0.625, 0.875, 0.625, 0.75, 0.625, 0.75, 0.625, 0.875, 0.625, 1.0, 0.625, 1.0, 0.625, 1.0, 0.625, 1.0, 0.875, 0.75, 0.875, 0.75, 0.875, 0.75, 0.875, 0.75, 0.625, 0.5, 0.625, 0.5, 0.625, 0.5, 0.625, 0.5, 0.125, 0.5, 0.125, 0.5, 0.125, 0.5, 0.125, 0.5, 0.375, 0.5, 0.25, 0.5, 0.25, 0.5, 0.375, 0.5, 0.25, 0.5, 0.125, 0.5, 0.125, 0.5, 0.25, 0.5, 0.375, 0.5, 0.375, 0.5, 0.375, 0.5, 0.375, 0.5, 0.375, 0.5, 0.25, 0.5, 0.25, 0.5, 0.375, 0.5, 0.125, 0.5, 0.125, 0.5, 0.125, 0.5, 0.125, 0.5, 0.375, 0.5, 0.375, 0.5, 0.375, 0.5, 0.375, 0.5, 0.625, 0.5, 0.625, 0.5, 0.625, 0.5, 0.625, 0.5, 0.375, 0.375, 0.375, 0.5, 0.375, 0.5, 0.375, 0.375, 0.875, 0.75, 0.875, 0.75, 0.875, 0.75, 0.875, 0.75, 0.25, 0.75, 0.375, 0.75, 0.375, 0.75, 0.25, 0.75, 0.375, 0.25, 0.375, 0.25, 0.375, 0.25, 0.375, 0.25, 0.375, 0.75, 0.375, 0.75, 0.375, 0.75, 0.375, 0.75, 0.375, 0.875, 0.375, 1.0, 0.375, 1.0, 0.375, 0.875, 0.375, 0.75, 0.375, 0.75, 0.375, 0.75, 0.375, 0.75, 0.375, 0.75, 0.375, 0.875, 0.375, 0.875, 0.375, 0.75, 0.25, 0.75, 0.375, 0.75, 0.375, 0.75, 0.25, 0.75, 0.375, 1.0, 0.375, 1.0, 0.375, 1.0, 0.375, 1.0, 0.125, 0.75, 0.25, 0.75, 0.25, 0.75, 0.125, 0.75, 0.125, 0.75, 0.125, 0.75, 0.125, 0.75, 0.125, 0.75, 0.375, 0.75, 0.375, 0.75, 0.375, 0.75, 0.375, 0.75, 0.25, 0.75, 0.375, 0.75, 0.375, 0.75, 0.25, 0.75, 0.25, 0.75, 0.375, 0.75, 0.375, 0.75, 0.25, 0.75, 0.125, 0.75, 0.25, 0.75, 0.25, 0.75, 0.125, 0.75, 0.375, 0.75, 0.375, 0.75, 0.375, 0.75, 0.375, 0.75, 0.125, 0.75, 0.125, 0.75, 0.125, 0.75, 0.125, 0.75, 0.375, 0.75, 0.375, 0.75, 0.375, 0.75, 0.375, 0.75, 0.375, 1.0, 0.375, 1.0, 0.375, 1.0, 0.375, 1.0, 0.625, 0.25, 0.625, 0.25, 0.625, 0.25, 0.625, 0.25, 0.25, 0.75, 0.375, 0.75, 0.375, 0.75, 0.25, 0.75, 0.375, 0.75, 0.375, 0.75, 0.375, 0.75, 0.375, 0.75, 0.375, 0.75, 0.375, 0.875, 0.375, 0.875, 0.375, 0.75, 0.125, 0.75, 0.25, 0.75, 0.25, 0.75, 0.125, 0.75, 0.375, 0.875, 0.375, 1.0, 0.375, 1.0, 0.375, 0.875, 0.125, 0.75, 0.125, 0.75, 0.125, 0.75, 0.125, 0.75, 0.125, 0.75, 0.125, 0.75, 0.125, 0.75, 0.125, 0.75, 0.375, 1.0, 0.375, 1.0, 0.375, 1.0, 0.375, 1.0, 0.375, 0.75, 0.375, 0.75, 0.375, 0.75, 0.375, 0.75, 0.375, 0.75, 0.375, 0.875, 0.375, 0.875, 0.375, 0.75, 0.375, 0.875, 0.375, 1.0, 0.375, 1.0, 0.375, 0.875, 0.375, 1.0, 0.375, 1.0, 0.375, 1.0, 0.375, 1.0, 0.125, 0.75, 0.25, 0.75, 0.25, 0.75, 0.125, 0.75, 0.375, 1.0, 0.375, 1.0, 0.375, 1.0, 0.375, 1.0, 0.125, 0.75, 0.125, 0.75, 0.125, 0.75, 0.125, 0.75, 0.125, 0.75, 0.125, 0.75, 0.125, 0.75, 0.125, 0.75, 0.375, 0.875, 0.375, 1.0, 0.375, 1.0, 0.375, 0.875, 0.375, 1.0, 0.375, 0.875, 0.375, 0.875, 0.375, 1.0, 0.375, 0.875, 0.375, 1.0, 0.375, 1.0, 0.375, 0.875, 0.375, 1.0, 0.375, 1.0, 0.375, 1.0, 0.375, 1.0, 0.375, 0.75, 0.375, 0.75, 0.375, 0.75, 0.375, 0.75, 0.375, 0.75, 0.375, 0.875, 0.375, 0.875, 0.375, 0.75, 0.875, 0.5, 0.875, 0.5, 0.875, 0.5, 0.875, 0.5, 0.375, 0.75, 0.375, 0.75, 0.375, 0.75, 0.375, 0.75, 0.125, 0.5, 0.125, 0.5, 0.125, 0.5, 0.125, 0.5, 0.375, 0.875, 0.375, 0.75, 0.375, 0.75, 0.375, 0.875, 0.375, 0.75, 0.375, 0.75, 0.375, 0.75, 0.375, 0.75, 0.375, 0.75, 0.375, 0.875, 0.375, 0.875, 0.375, 0.75, 0.375, 0.5, 0.375, 0.5, 0.375, 0.5, 0.375, 0.5, 0.25, 0.5, 0.125, 0.5, 0.125, 0.5, 0.25, 0.5, 0.375, 0.5, 0.25, 0.5, 0.25, 0.5, 0.375, 0.5, 0.125, 0.5, 0.125, 0.5, 0.125, 0.5, 0.125, 0.5, 0.375, 0.375, 0.375, 0.5, 0.375, 0.5, 0.375, 0.375, 0.375, 0.5, 0.375, 0.5, 0.375, 0.5, 0.375, 0.5, 0.375, 1.0, 0.375, 1.0, 0.375, 1.0, 0.375, 1.0, 0.375, 0.5, 0.25, 0.5, 0.25, 0.5, 0.375, 0.5, 0.25, 0.5, 0.125, 0.5, 0.125, 0.5, 0.25, 0.5, 0.375, 0.75, 0.375, 0.75, 0.375, 0.75, 0.375, 0.75, 0.375, 0.375, 0.375, 0.5, 0.375, 0.5, 0.375, 0.375, 0.375, 0.25, 0.375, 0.25, 0.375, 0.25, 0.375, 0.25, 0.375, 0.5, 0.375, 0.5, 0.375, 0.5, 0.375, 0.5, 0.375, 0.25, 0.375, 0.375, 0.375, 0.375, 0.375, 0.25, 0.375, 0.25, 0.375, 0.25, 0.375, 0.25, 0.375, 0.25, 0.375, 0.5, 0.375, 0.5, 0.375, 0.5, 0.375, 0.5, 0.125, 0.5, 0.125, 0.5, 0.125, 0.5, 0.125, 0.5, 0.375, 0.5, 0.375, 0.5, 0.375, 0.5, 0.375, 0.5, 0.375, 0.25, 0.375, 0.375, 0.375, 0.375, 0.375, 0.25, 0.375, 0.5, 0.375, 0.5, 0.375, 0.5, 0.375, 0.5, 0.625, 0.0, 0.375, 0.0, 0.375, 0.0, 0.625, 0.0, 0.375, 0.0, 0.375, 0.0, 0.375, 0.0, 0.375, 0.0, 0.375, 0.0, 0.625, 0.0, 0.625, 0.25, 0.375, 0.25, 0.375, 0.5, 0.625, 0.5, 0.625, 0.75, 0.375, 0.75, 0.625, 0.25, 0.625, 0.25, 0.625, 0.25, 0.625, 0.25, 0.375, 0.25, 0.625, 0.25, 0.625, 0.25, 0.375, 0.25, 0.625, 0.5, 0.375, 0.5, 0.375, 0.5, 0.625, 0.5, 0.625, 0.5, 0.625, 0.5, 0.625, 0.5, 0.625, 0.5, 0.375, 0.0, 0.625, 0.0, 0.625, 0.25, 0.375, 0.25, 0.375, 0.5, 0.625, 0.5, 0.625, 0.75, 0.375, 0.75, 0.625, 0.25, 0.625, 0.25, 0.625, 0.25, 0.625, 0.25, 0.375, 0.25, 0.625, 0.25, 0.625, 0.25, 0.375, 0.25, 0.625, 0.5, 0.375, 0.5, 0.375, 0.5, 0.625, 0.5, 0.625, 0.5, 0.625, 0.5, 0.625, 0.5, 0.625, 0.5, 0.375, 0.0, 0.625, 0.0, 0.625, 0.25, 0.375, 0.25, 0.375, 0.5, 0.625, 0.5, 0.625, 0.75, 0.375, 0.75, 0.375, 0.5, 0.375, 0.5, 0.375, 0.5, 0.375, 0.5, 0.625, 0.25, 0.625, 0.25, 0.625, 0.25, 0.625, 0.25, 0.375, 0.25, 0.625, 0.25, 0.625, 0.25, 0.375, 0.25, 0.625, 0.5, 0.375, 0.5, 0.375, 0.5, 0.625, 0.5, 0.625, 0.5, 0.625, 0.5, 0.625, 0.5, 0.625, 0.5, 0.375, 0.75, 0.625, 0.75, 0.625, 0.75, 0.375, 0.75, 0.625, 0.75, 0.625, 0.75, 0.625, 0.75, 0.625, 0.75, 0.625, 0.0, 0.625, 0.0, 0.625, 0.0, 0.625, 0.0, 0.375, 0.5, 0.375, 0.5, 0.375, 0.5, 0.375, 0.5, 0.375, 0.25, 0.375, 0.25, 0.375, 0.25, 0.375, 0.25, 0.375, 0.0, 0.375, 0.0, 0.375, 0.0, 0.375, 0.0, 0.375, 0.75, 0.375, 0.75, 0.375, 0.75, 0.375, 0.75, 0.375, 0.75, 0.375, 0.75, 0.375, 0.75, 0.375, 0.75, 0.375, 0.0, 0.375, 0.0, 0.375, 0.0, 0.375, 0.0, 0.375, 0.0, 0.375, 0.0, 0.375, 0.0, 0.375, 0.0, 0.375, 0.75, 0.375, 0.75, 0.375, 0.75, 0.375, 0.75, 0.375, 0.75, 0.375, 0.75, 0.375, 0.75, 0.375, 0.75, 0.375, 0.0, 0.375, 0.0, 0.375, 0.0, 0.375, 0.0, 0.375, 0.75, 0.375, 0.75, 0.375, 0.75, 0.375, 0.75, 0.375, 0.25, 0.375, 0.25, 0.375, 0.25, 0.375, 0.25, 0.375, 0.5, 0.375, 0.5, 0.375, 0.5, 0.375, 0.5, 0.375, 0.25, 0.375, 0.25, 0.375, 0.25, 0.375, 0.25, 0.625, 1.0, 0.625, 1.0, 0.625, 1.0, 0.625, 1.0, 0.375, 0.75, 0.375, 0.75, 0.375, 0.75, 0.375, 0.75, 0.125, 0.5, 0.125, 0.5, 0.125, 0.5, 0.125, 0.5, 0.875, 0.75, 0.875, 0.75, 0.875, 0.75, 0.875, 0.75, 0.125, 0.5, 0.125, 0.75, 0.125, 0.75, 0.125, 0.5, 0.375, 0.5, 0.375, 0.5, 0.375, 0.5, 0.375, 0.5, 0.375, 0.25, 0.375, 0.25, 0.375, 0.25, 0.375, 0.25, 0.125, 0.5, 0.125, 0.5, 0.125, 0.5, 0.125, 0.5, 0.875, 0.75, 0.875, 0.5, 0.875, 0.5, 0.875, 0.75, 0.375, 0.75, 0.375, 0.75, 0.375, 0.75, 0.375, 0.75, 0.625, 0.5, 0.625, 0.5, 0.625, 0.5, 0.625, 0.5, 0.125, 0.5, 0.125, 0.5, 0.125, 0.5, 0.125, 0.5, 0.875, 0.5, 0.875, 0.5, 0.875, 0.5, 0.875, 0.5, 0.375, 0.5, 0.375, 0.5, 0.375, 0.5, 0.375, 0.5, 0.625, 0.75, 0.625, 0.75, 0.625, 0.75, 0.625, 0.75, 0.875, 0.5, 0.875, 0.5, 0.875, 0.5, 0.875, 0.5, 0.125, 0.5, 0.125, 0.5, 0.125, 0.5, 0.125, 0.5, 0.375, 1.0, 0.375, 1.0, 0.375, 1.0, 0.375, 1.0, 0.625, 0.25, 0.625, 0.25, 0.625, 0.25, 0.625, 0.25, 0.375, 0.5, 0.375, 0.5, 0.375, 0.5, 0.375, 0.5, 0.375, 0.75, 0.375, 0.5, 0.375, 0.5, 0.375, 0.75, 0.375, 0.75, 0.375, 0.75, 0.375, 0.75, 0.375, 0.75, 0.625, 0.5, 0.625, 0.5, 0.625, 0.5, 0.625, 0.5, 0.625, 0.5, 0.625, 0.75, 0.625, 0.75, 0.625, 0.5, 0.625, 0.5, 0.625, 0.5, 0.625, 0.5, 0.625, 0.5, 0.125, 0.75, 0.125, 0.75, 0.125, 0.75, 0.125, 0.75, 0.375, 0.75, 0.375, 0.75, 0.375, 0.75, 0.375, 0.75, 0.375, 0.5, 0.375, 0.5, 0.375, 0.5, 0.375, 0.5, 0.375, 0.75, 0.375, 0.75, 0.375, 0.75, 0.375, 0.75, 0.625, 0.75, 0.625, 0.75, 0.625, 0.75, 0.625, 0.75, 0.125, 0.5, 0.125, 0.75, 0.125, 0.75, 0.125, 0.5, 0.375, 0.75, 0.375, 0.75, 0.375, 0.75, 0.375, 0.75, 0.375, 1.0, 0.375, 1.0, 0.375, 1.0, 0.375, 1.0, 0.625, 0.5, 0.625, 0.5, 0.625, 0.5, 0.625, 0.5, 0.875, 0.75, 0.875, 0.5, 0.875, 0.5, 0.875, 0.75, 0.375, 1.0, 0.375, 1.0, 0.375, 1.0, 0.375, 1.0, 0.875, 0.5, 0.875, 0.5, 0.875, 0.5, 0.875, 0.5, 0.375, 1.0, 0.375, 1.0, 0.375, 1.0, 0.375, 1.0, 0.375, 0.75, 0.375, 0.75, 0.375, 0.75, 0.375, 0.75, 0.375, 0.5, 0.375, 0.5, 0.375, 0.5, 0.375, 0.5, 0.375, 0.5, 0.375, 0.5, 0.375, 0.5, 0.375, 0.5, 0.375, 0.75, 0.375, 0.75, 0.375, 0.75, 0.375, 0.75, 0.375, 0.75, 0.375, 0.5, 0.375, 0.5, 0.375, 0.75, 0.625, 0.5, 0.625, 0.5, 0.625, 0.5, 0.625, 0.5, 0.625, 0.5, 0.625, 0.75, 0.625, 0.75, 0.625, 0.5, 0.0, 0.0, 0.0, 0.0, 0.0, 0.0, 0.0, 0.0, 0.0, 0.0, 0.0, 0.0, 0.0, 0.0, 0.0, 0.0, 0.0, 0.0, 0.0, 0.0, 0.0, 0.0, 0.0, 0.0, 0.0, 0.0, 0.0, 0.0, 0.0, 0.0, 0.0, 0.0, 0.0, 0.0, 0.0, 0.0, 0.0, 0.0, 0.0, 0.0, 0.375, 0.5, 0.625, 0.5, 0.625, 0.5, 0.375, 0.5, 0.625, 0.25, 0.375, 0.25, 0.375, 0.25, 0.625, 0.25, 0.375, 0.375, 0.625, 0.375, 0.625, 0.5, 0.375, 0.5, 0.375, 0.25, 0.625, 0.25, 0.625, 0.375, 0.375, 0.375, 0.625, 0.25, 0.375, 0.25, 0.375, 0.25, 0.625, 0.25, 0.375, 0.5, 0.625, 0.5, 0.625, 0.5, 0.375, 0.5, 0.375, 0.5, 0.375, 0.5, 0.375, 0.5, 0.375, 0.5, 0.375, 0.25, 0.375, 0.25, 0.375, 0.25, 0.375, 0.25, 0.625, 0.375, 0.625, 0.5, 0.625, 0.5, 0.625, 0.375, 0.375, 0.5, 0.375, 0.5, 0.375, 0.5, 0.375, 0.5, 0.625, 0.25, 0.625, 0.25, 0.625, 0.25, 0.625, 0.25, 0.625, 0.25, 0.625, 0.25, 0.625, 0.25, 0.625, 0.25, 0.375, 0.25, 0.375, 0.25, 0.375, 0.25, 0.375, 0.25, 0.375, 0.5, 0.375, 0.375, 0.375, 0.375, 0.375, 0.5, 0.625, 0.75, 0.375, 0.75, 0.375, 0.75, 0.625, 0.75, 0.375, 1.0, 0.625, 1.0, 0.625, 1.0, 0.375, 1.0, 0.625, 0.75, 0.375, 0.75, 0.375, 0.75, 0.625, 0.75, 0.375, 0.875, 0.625, 0.875, 0.625, 1.0, 0.375, 1.0, 0.375, 0.75, 0.625, 0.75, 0.625, 0.875, 0.375, 0.875, 0.375, 1.0, 0.625, 1.0, 0.625, 1.0, 0.375, 1.0, 0.375, 0.75, 0.375, 0.75, 0.375, 0.75, 0.375, 0.75, 0.375, 0.75, 0.375, 0.75, 0.375, 0.75, 0.375, 0.75, 0.625, 0.875, 0.625, 1.0, 0.625, 1.0, 0.625, 0.875, 0.625, 0.75, 0.625, 0.75, 0.625, 0.75, 0.625, 0.75, 0.625, 0.75, 0.625, 0.75, 0.625, 0.75, 0.625, 0.75, 0.375, 1.0, 0.375, 0.875, 0.375, 0.875, 0.375, 1.0, 0.625, 1.0, 0.625, 1.0, 0.625, 1.0, 0.625, 1.0, 0.625, 0.75, 0.625, 0.875, 0.625, 0.875, 0.625, 0.75])
me_cube.materials.append(mat_material)
me_cube.materials.append(mat_material_007)
me_cube.update()
me_cube_001 = bpy.data.meshes.new('Cube.001')
me_cube_001.from_pydata([(-1.885, -0.4073, -3.73), (-2.113, -0.4073, -3.933), (-1.885, 0.4073, -3.73), (-2.113, 0.4073, -3.933), (1.873, -0.4053, -3.995), (2.107, -0.4053, -4.047), (1.873, 0.4053, -3.995), (2.107, 0.4053, -4.047), (0.0, 1.0, 4.97), (0.0, -1.0, 2.97), (0.0, -1.0, 4.97), (-2.093, -0.4028, -9.616), (-2.013, 0.4073, -9.429), (-2.203, 0.4073, -9.867), (2.016, -0.4053, -9.558), (2.209, -0.4053, -9.664), (2.016, 0.4053, -9.558), (2.209, 0.4053, -9.664), (-2.024, 1.253, 1.0), (2.024, 1.254, 0.9984), (-2.397, 1.127, -11.89), (-2.115, 1.0, 2.195), (2.115, 1.0, 2.195), (0.0, 1.0, 6.165), (-2.115, 1.253, 2.195), (2.115, 1.253, 2.195), (0.0, 1.253, 6.165), (-2.45, 1.253, -11.3), (2.45, 1.253, -11.3), (1.798, 2.307, 0.3083), (2.024, 1.0, 1.0), (2.024, -1.0, 1.0), (2.147, -1.0, -12.26), (2.413, 1.002, -13.47), (-1.798, 0.9212, 0.3087), (-2.024, -1.0, 1.0), (-2.024, 1.0, 1.0), (-2.148, 1.066, -12.24), (-2.147, -1.0, -12.26), (-2.344, 1.0, -12.49), (-1.885, 1.846, -3.73), (-2.113, 1.846, -3.933), (-1.885, 2.661, -3.73), (-2.113, 2.661, -3.933), (1.969, 2.17, -8.508), (0.0, 3.253, 4.97), (0.0, 1.253, 4.97), (-2.094, 1.853, -9.613), (-2.013, 2.661, -9.429), (-2.203, 2.661, -9.867), (2.195, 2.502, -9.391), (-2.024, 3.507, 1.0), (2.024, 3.507, 1.0), (2.405, 5.887, -18.46), (-2.405, 5.887, -18.46), (-2.115, 3.253, 2.195), (2.115, 3.253, 2.195), (0.0, 3.253, 6.165), (-2.115, 3.507, 2.195), (2.115, 3.507, 2.195), (0.0, 3.507, 6.165), (-2.41, 3.505, -13.64), (2.4, 3.506, -13.44), (2.024, 5.823, 1.0), (2.024, 3.253, 1.0), (2.147, 1.156, -12.19), (2.394, 3.255, -12.96), (2.344, 1.253, -12.49), (-1.799, 3.384, 0.3062), (-1.219e-05, 5.844, 2.97), (-2.024, 3.253, 1.0), (-2.148, 3.318, -12.25), (-2.395, 3.254, -12.71), (-2.201, 4.187, -9.83), (1.873, 4.101, -3.995), (2.107, 4.101, -4.047), (1.873, 4.912, -3.995), (2.107, 4.912, -4.047), (-6.952e-07, 5.506, 2.97), (0.0, 5.507, 4.97), (0.0, 3.507, 4.97), (2.016, 4.101, -9.558), (2.209, 4.101, -9.664), (2.016, 4.912, -9.558), (2.209, 4.912, -9.664), (-1.794, 5.823, 0.3135), (1.794, 5.823, 0.3137), (4.507e-08, 5.802, 4.971), (-2.147, 5.802, -12.26), (2.146, 5.802, -12.24), (-2.115, 5.507, 2.195), (2.115, 5.507, 2.195), (0.0, 5.507, 6.165), (-2.115, 5.76, 2.195), (2.115, 5.76, 2.195), (0.0, 5.76, 6.165), (-2.45, 5.76, -11.3), (2.45, 5.76, -11.3), (-2.024, 5.823, 1.0), (1.795, 5.507, 0.3129), (2.024, 5.507, 1.0), (2.149, 3.4, -12.25), (2.147, 5.507, -12.26), (2.41, 5.509, -13.39), (-1.795, 5.507, 0.3129), (-2.029, 5.506, 0.9887), (-2.098, 5.501, -11.64), (-2.393, 5.508, -12.66), (-1.796, -1.192, 0.312), (-2.024, -1.191, 0.9981), (2.024, -1.191, 0.998), (1.796, -1.192, 0.3124), (-2.148, -1.176, -12.25), (2.148, -1.176, -12.26), (2.389, -0.9995, -13.39), (-2.094, -1.072, 2.005), (2.094, -1.072, 2.005), (-2.392, -1.0, -13.2), (4.92e-08, -1.072, 6.115), (1.131e-09, 5.784, -2.511), (0.5812, 5.502, -5.8), (-0.5814, 5.503, -5.796), (0.7087, 5.784, -4.512), (-0.7089, 5.784, -4.513), (1.791, -0.965, 0.3139), (0.0, -1.096, -2.272), (-1.79, -0.9648, 0.3177), (0.7974, -1.095, -4.336), (-0.7961, -1.096, -4.333), (4.454e-08, -0.9557, -4.37), (0.9175, -1.852, -9.302), (3.533e-10, -1.854, -2.384), (0.7559, -1.854, -4.33), (-0.8338, -1.853, -4.584), (0.5799, -0.9554, -6.07), (-0.58, -0.9554, -6.07), (-6.483e-07, -2.029, -1.76), (2.731e-10, -2.02, -4.518), (0.5851, -2.021, -6.241), (-0.5851, -2.021, -6.241), (3.685e-10, -1.85, -1.733), (0.7886, -1.85, -3.763), (-0.7886, -1.85, -3.763), (0.8561, -2.03, -4.001), (-0.8562, -2.03, -4.001), (-0.000762, 5.498, -4.147), (0.7204, 5.954, -4.72), (0.5711, 5.919, -5.863), (9.706e-10, 5.954, -2.677), (-0.7207, 5.954, -4.721), (-0.004392, 5.917, -4.258), (-0.5716, 5.922, -5.893), (-0.9105, -0.9508, -18.31), (-2.124, -0.9961, -18.32), (2.387, 1.001, -18.47), (-2.127, 1.003, -18.35), (-2.379, 0.9454, -18.47), (2.126, 1.004, -18.31), (2.122, -0.9956, -18.28), (-2.354, 1.254, -18.46), (-2.137, 1.256, -18.35), (2.136, 1.256, -18.32), (2.365, 1.254, -18.47), (-2.45, 1.255, -18.44), (2.392, 3.255, -18.47), (-2.147, 3.255, -18.38), (-2.408, 3.255, -18.45), (2.147, 3.254, -18.35), (2.355, 1.255, -18.49), (-2.144, 3.508, -18.38), (2.143, 3.508, -18.35), (2.379, 3.508, -18.47), (-2.38, 3.508, -18.45), (2.388, 5.507, -18.46), (2.138, 5.508, -18.38), (0.7676, 5.483, -18.39), (-2.139, 5.508, -18.42), (-2.413, 5.508, -18.46), (-2.138, 5.844, -18.44), (2.135, 5.843, -18.44), (2.391, 5.761, -18.46), (-2.396, 5.761, -18.46), (-2.116, -1.193, -18.41), (-2.38, -1.164, -18.49), (2.386, -0.9985, -18.48), (2.473, -1.146, -18.42), (-2.383, -0.9964, -18.48), (-0.7668, 5.483, -18.4), (0.9114, -1.094, -18.15), (0.6195, -1.088, -18.2), (-0.9114, -1.094, -18.15), (0.9127, -0.9506, -18.29), (0.6202, -0.9556, -18.29), (-0.6187, -0.9558, -18.3), (-0.6195, -1.088, -18.2), (0.9296, -1.85, -18.29), (0.6195, -2.019, -18.34), (-0.6195, -2.019, -18.34), (-0.9302, -1.85, -18.29), (0.9411, -2.028, -18.31), (-0.9411, -2.028, -18.31), (0.6643, 5.784, -18.35), (0.613, 5.513, -18.39), (-0.6118, 5.513, -18.4), (-0.6645, 5.782, -18.33), (0.6892, 5.94, -18.51), (-0.6891, 5.94, -18.51), (-3.234e-05, -1.206, 2.97), (1.279e-08, -1.176, 4.97), (-2.368, -1.182, -12.61), (2.38, -1.221, -18.49), (2.124, -1.197, -18.44)], [], [(30, 33, 22), (11, 12, 13), (135, 194, 193), (64, 66, 56), (49, 47, 48), (78, 34, 68), (51, 61, 58), (44, 65, 29), (19, 67, 50), (50, 66, 64), (100, 103, 91), (104, 78, 68), (180, 179, 53), (146, 205, 147), (68, 71, 106), (105, 107, 73), (73, 61, 51), (116, 185, 114), (110, 185, 116), (35, 117, 115), (106, 121, 104), (89, 122, 86), (112, 128, 108), (126, 129, 135), (127, 132, 130), (139, 197, 135), (133, 144, 142), (37, 155, 160), (156, 163, 159), (184, 185, 210), (198, 197, 200), (204, 203, 187), (71, 165, 169), (151, 204, 206), (20, 163, 156), (120, 202, 175), (114, 185, 184), (53, 179, 89), (98, 54, 181), (185, 110, 210), (168, 164, 66, 67), (9, 78, 29, 124), (10, 8, 36, 35), (31, 30, 8, 10), (126, 34, 78, 9), (14, 15, 17, 16), (25, 19, 46, 26), (115, 109, 208, 118), (14, 4, 5, 15), (12, 2, 3, 13), (190, 198, 133, 128), (28, 67, 19, 25), (161, 65, 101, 167), (26, 23, 22, 25), (25, 22, 33, 28), (27, 20, 21, 24), (26, 24, 21, 23), (22, 23, 8, 30), (20, 39, 36, 21), (21, 36, 8, 23), (27, 24, 18, 20), (24, 26, 46, 18), (101, 170, 167), (124, 29, 6, 4), (31, 5, 7, 30), (32, 14, 16, 65), (33, 17, 15, 114), (32, 124, 4, 14), (114, 15, 5, 31), (65, 16, 6, 29), (33, 30, 7, 17), (16, 17, 7, 6), (6, 7, 5, 4), (126, 0, 2, 34), (36, 3, 1, 35), (37, 12, 11, 38), (117, 11, 13, 39), (38, 11, 0, 126), (37, 34, 2, 12), (39, 13, 3, 36), (117, 35, 1, 11), (0, 1, 3, 2), (1, 0, 11), (46, 45, 70, 18), (19, 64, 45, 46), (59, 52, 80, 60), (135, 197, 194), (48, 42, 43, 49), (60, 57, 56, 59), (52, 59, 62), (149, 151, 206), (59, 56, 66, 62), (58, 61, 72, 55), (60, 58, 55, 57), (56, 57, 45, 64), (55, 70, 45, 57), (70, 55, 72), (177, 107, 96, 181), (58, 60, 80, 51), (34, 40, 42, 68), (50, 64, 19), (44, 101, 65), (50, 67, 66), (44, 29, 101), (18, 70, 43, 41), (71, 48, 47, 37), (20, 47, 49, 72), (37, 47, 40, 34), (71, 68, 42, 48), (72, 49, 43, 70), (20, 18, 41, 47), (40, 41, 43, 42), (41, 40, 47), (80, 79, 105, 51), (99, 29, 78), (52, 100, 79, 80), (188, 127, 130, 195), (88, 85, 123), (81, 82, 84, 83), (94, 63, 87, 95), (81, 74, 75, 82), (145, 78, 104, 121), (119, 123, 85, 69), (181, 54, 178), (63, 180, 53), (159, 20, 72, 166), (97, 180, 63, 94), (95, 92, 91, 94), (94, 91, 103, 97), (93, 96, 107, 90), (93, 90, 92, 95), (91, 92, 79, 100), (90, 105, 79, 92), (105, 90, 107), (96, 93, 98, 181), (93, 95, 87, 98), (29, 99, 76, 74), (52, 75, 77, 100), (101, 81, 83, 102), (103, 84, 82, 62), (101, 29, 74, 81), (62, 82, 75, 52), (102, 83, 76, 99), (103, 100, 77, 84), (83, 84, 77, 76), (76, 77, 75, 74), (115, 118, 10, 35), (106, 104, 68), (73, 51, 105), (73, 107, 61), (113, 111, 127), (189, 196, 138, 134), (160, 165, 71, 37), (126, 9, 124), (31, 116, 114), (117, 209, 115), (187, 121, 106, 176), (116, 118, 208, 110), (145, 120, 99, 78), (109, 115, 209), (102, 99, 120), (154, 162, 28, 33), (119, 69, 86, 122), (183, 209, 117, 186), (204, 178, 88, 123), (124, 134, 129), (125, 207, 108, 128), (125, 127, 111, 207), (137, 129, 134, 138), (126, 124, 129), (131, 132, 127, 125), (131, 125, 128, 133), (137, 138, 143, 136), (137, 136, 144, 139), (137, 139, 135, 129), (152, 153, 38, 126), (142, 140, 131, 133), (136, 140, 142, 144), (136, 143, 141, 140), (130, 141, 143), (166, 72, 61, 172), (141, 132, 131, 140), (132, 141, 130), (150, 145, 121, 151), (147, 120, 145, 150), (148, 119, 122, 146), (197, 139, 144, 200), (150, 148, 146, 147), (150, 151, 149, 148), (201, 122, 89, 179), (148, 149, 123, 119), (182, 183, 186, 153), (190, 182, 153, 152), (156, 155, 153, 186), (158, 157, 154, 184), (159, 160, 155, 156), (161, 162, 154, 157), (166, 165, 160, 159), (168, 161, 167, 164), (169, 165, 166, 172), (171, 164, 167, 170), (176, 169, 172, 177), (171, 170, 174, 173), (201, 179, 174, 175), (178, 176, 177, 181), (179, 180, 173, 174), (211, 158, 184, 210), (187, 176, 178, 204), (201, 175, 202), (198, 190, 194, 197), (189, 192, 191, 188), (188, 191, 158, 211), (194, 190, 152, 193), (196, 189, 195, 199), (189, 188, 195), (169, 176, 106, 71), (134, 192, 189), (201, 202, 120, 147), (204, 123, 149, 206), (204, 151, 121, 203), (172, 61, 107, 177), (196, 199, 143, 138), (164, 171, 62, 66), (201, 205, 146, 122), (198, 200, 144, 133), (20, 27, 163), (121, 187, 203), (170, 101, 102, 174), (20, 159, 163), (173, 103, 62, 171), (193, 152, 126, 135), (192, 134, 124, 191), (195, 130, 143, 199), (147, 205, 201), (153, 155, 37, 38), (116, 31, 10, 118), (188, 211, 113, 127), (190, 128, 112, 182), (173, 180, 97, 103), (156, 186, 117, 39), (175, 174, 102, 120), (39, 20, 156), (191, 124, 32, 158), (65, 161, 157), (158, 32, 65, 157), (154, 33, 114, 184), (67, 28, 162), (175, 202, 203, 187, 176, 169, 165, 160, 155, 153, 152, 193, 192, 191, 158, 157, 161, 167, 170, 174), (63, 86, 69, 87), (54, 88, 178), (69, 85, 98, 87), (54, 98, 85, 88), (53, 89, 86, 63), (182, 112, 209, 183), (210, 113, 211), (210, 110, 111, 113), (109, 108, 207, 208), (207, 111, 110, 208), (209, 112, 108, 109)])
me_cube_001.polygons.foreach_set('material_index', [1, 0, 1, 1, 0, 0, 1, 0, 0, 0, 1, 0, 1, 0, 0, 0, 0, 1, 1, 1, 1, 0, 0, 1, 0, 0, 0, 1, 1, 1, 0, 1, 1, 0, 1, 1, 1, 1, 1, 1, 0, 0, 0, 0, 0, 0, 1, 1, 0, 0, 0, 1, 0, 1, 1, 1, 1, 1, 1, 1, 1, 1, 1, 0, 0, 0, 0, 0, 0, 0, 0, 0, 0, 0, 0, 0, 0, 0, 0, 0, 0, 0, 0, 0, 0, 1, 0, 0, 1, 1, 0, 1, 1, 1, 1, 1, 1, 1, 1, 0, 0, 0, 0, 0, 0, 0, 0, 0, 0, 0, 0, 0, 0, 0, 0, 0, 0, 0, 0, 1, 0, 1, 0, 1, 1, 0, 1, 1, 1, 1, 1, 1, 1, 1, 1, 1, 0, 0, 0, 0, 0, 0, 0, 0, 0, 0, 1, 0, 0, 0, 0, 0, 0, 1, 1, 1, 1, 1, 1, 1, 1, 1, 0, 1, 0, 1, 0, 0, 0, 1, 0, 0, 0, 0, 0, 1, 0, 0, 0, 0, 1, 0, 0, 1, 1, 0, 0, 0, 0, 0, 0, 1, 1, 0, 0, 1, 1, 0, 0, 1, 1, 0, 0, 1, 1, 1, 1, 1, 1, 0, 1, 1, 1, 0, 0, 0, 1, 1, 0, 1, 0, 0, 1, 0, 0, 1, 1, 0, 1, 0, 1, 1, 0, 0, 0, 1, 0, 0, 1, 0, 1, 1, 1, 1, 0, 0, 1, 0, 1, 1, 1, 1, 1, 1, 1, 1, 1, 1, 1])
_uv = me_cube_001.uv_layers.new(name='UVMap')
_uv.uv.foreach_set('vector', [0.625, 0.5, 0.625, 0.5, 0.625, 0.5, 0.4453, 0.6759, 0.125, 0.5741, 0.875, 0.5741, 0.125, 0.75, 0.125, 0.75, 0.125, 0.75, 0.625, 0.5, 0.625, 0.5, 0.625, 0.5, 0.875, 0.5741, 0.4408, 0.6759, 0.125, 0.5741, 0.25, 0.625, 0.125, 0.75, 0.125, 0.5, 0.625, 0.25, 0.625, 0.25, 0.625, 0.25, 0.375, 0.6086, 0.375, 0.75, 0.375, 0.625, 0.625, 0.75, 0.625, 0.75, 0.625, 0.5478, 0.625, 0.5478, 0.625, 0.5, 0.625, 0.5, 0.625, 0.5, 0.625, 0.5, 0.625, 0.5, 0.125, 0.5, 0.25, 0.5001, 0.125, 0.7496, 0.625, 0.5, 0.375, 0.5, 0.625, 0.5, 0.375, 0.5, 0.375, 0.5, 0.375, 0.5, 0.125, 0.7496, 0.125, 0.75, 0.125, 0.5166, 0.875, 0.5002, 0.875, 0.5, 0.875, 0.6607, 0.875, 0.6607, 0.875, 0.75, 0.875, 0.75, 0.625, 0.75, 0.625, 0.75, 0.625, 0.75, 0.625, 0.75, 0.625, 0.75, 0.625, 0.75, 0.875, 0.75, 0.875, 0.75, 0.875, 0.75, 0.125, 0.5166, 0.125, 0.5, 0.125, 0.5, 0.375, 0.5, 0.375, 0.5, 0.375, 0.5, 0.375, 1.0, 0.375, 1.0, 0.375, 1.0, 0.125, 0.75, 0.25, 0.75, 0.125, 0.75, 0.375, 0.75, 0.375, 0.75, 0.375, 0.75, 0.125, 0.75, 0.125, 0.75, 0.125, 0.75, 0.375, 1.0, 0.375, 1.0, 0.375, 1.0, 0.125, 0.5, 0.125, 0.5, 0.125, 0.5, 0.625, 0.25, 0.625, 0.25, 0.625, 0.25, 0.625, 0.75, 0.625, 0.75, 0.625, 0.75, 0.375, 0.0, 0.375, 0.0, 0.375, 0.0, 0.375, 0.25, 0.375, 0.25, 0.375, 0.25, 0.125, 0.5, 0.125, 0.5, 0.125, 0.5, 0.125, 0.5, 0.125, 0.5, 0.125, 0.5, 0.875, 0.5, 0.875, 0.5, 0.875, 0.5, 0.375, 0.5, 0.375, 0.5, 0.375, 0.5, 0.625, 0.75, 0.625, 0.75, 0.625, 0.75, 0.625, 0.5, 0.375, 0.5, 0.375, 0.5, 0.625, 0.25, 0.625, 0.25, 0.625, 0.25, 0.625, 0.75, 0.625, 0.75, 0.625, 0.75, 0.625, 0.75, 0.625, 0.5, 0.625, 0.5, 0.625, 0.75, 0.25, 0.75, 0.25, 0.5, 0.375, 0.5, 0.375, 0.75, 0.75, 0.75, 0.75, 0.5, 0.875, 0.5, 0.875, 0.75, 0.625, 0.75, 0.625, 0.5, 0.75, 0.5, 0.75, 0.75, 0.125, 0.75, 0.125, 0.5, 0.25, 0.5, 0.25, 0.75, 0.375, 0.7227, 0.625, 0.7227, 0.625, 0.5273, 0.375, 0.5273, 0.625, 0.5, 0.625, 0.5, 0.625, 0.375, 0.625, 0.375, 0.625, 1.0, 0.625, 1.0, 0.625, 0.875, 0.625, 0.875, 0.375, 0.7227, 0.375, 0.7227, 0.625, 0.7227, 0.625, 0.7227, 0.125, 0.5741, 0.125, 0.5741, 0.875, 0.5741, 0.875, 0.5741, 0.375, 1.0, 0.375, 1.0, 0.375, 1.0, 0.375, 1.0, 0.625, 0.5, 0.625, 0.5, 0.625, 0.5, 0.625, 0.5, 0.375, 0.75, 0.375, 0.75, 0.375, 0.5, 0.375, 0.5, 0.75, 0.5, 0.75, 0.5, 0.625, 0.5, 0.625, 0.5, 0.625, 0.5, 0.625, 0.5, 0.625, 0.5, 0.625, 0.5, 0.875, 0.5, 0.875, 0.5, 0.875, 0.5, 0.875, 0.5, 0.75, 0.5, 0.875, 0.5, 0.875, 0.5, 0.75, 0.5, 0.625, 0.5, 0.75, 0.5, 0.75, 0.5, 0.625, 0.5, 0.875, 0.5, 0.875, 0.5, 0.875, 0.5, 0.875, 0.5, 0.875, 0.5, 0.875, 0.5, 0.75, 0.5, 0.75, 0.5, 0.625, 0.25, 0.625, 0.25, 0.625, 0.25, 0.625, 0.25, 0.625, 0.25, 0.625, 0.375, 0.625, 0.375, 0.625, 0.25, 0.375, 0.5, 0.375, 0.5, 0.375, 0.5, 0.375, 0.75, 0.375, 0.5, 0.375, 0.5273, 0.375, 0.7227, 0.625, 0.75, 0.625, 0.7227, 0.625, 0.5273, 0.625, 0.5, 0.375, 0.75, 0.375, 0.7227, 0.375, 0.5273, 0.375, 0.5, 0.625, 0.5, 0.625, 0.5273, 0.625, 0.7227, 0.625, 0.75, 0.375, 0.75, 0.375, 0.75, 0.375, 0.7227, 0.375, 0.7227, 0.625, 0.75, 0.625, 0.7227, 0.625, 0.7227, 0.625, 0.75, 0.375, 0.5, 0.375, 0.5273, 0.375, 0.5273, 0.375, 0.5, 0.625, 0.5, 0.625, 0.5, 0.625, 0.5273, 0.625, 0.5273, 0.375, 0.5273, 0.625, 0.5273, 0.625, 0.5273, 0.375, 0.5273, 0.375, 0.5273, 0.625, 0.5273, 0.625, 0.7227, 0.375, 0.7227, 0.125, 0.75, 0.125, 0.6759, 0.125, 0.5741, 0.125, 0.5, 0.875, 0.5, 0.875, 0.5741, 0.875, 0.6759, 0.875, 0.75, 0.125, 0.5, 0.125, 0.5741, 0.4453, 0.6759, 0.125, 0.75, 0.875, 0.75, 0.4453, 0.6759, 0.875, 0.5741, 0.875, 0.5, 0.125, 0.75, 0.4453, 0.6759, 0.125, 0.6759, 0.125, 0.75, 0.125, 0.5, 0.125, 0.5, 0.125, 0.5741, 0.125, 0.5741, 0.875, 0.5, 0.875, 0.5741, 0.875, 0.5741, 0.875, 0.5, 0.875, 0.75, 0.875, 0.75, 0.875, 0.6759, 0.4453, 0.6759, 0.125, 0.6759, 0.875, 0.6759, 0.875, 0.5741, 0.125, 0.5741, 0.875, 0.6759, 0.125, 0.6759, 0.4453, 0.6759, 0.75, 0.75, 0.75, 0.5, 0.875, 0.5, 0.875, 0.75, 0.625, 0.75, 0.625, 0.5, 0.75, 0.5, 0.75, 0.75, 0.625, 0.5, 0.625, 0.5, 0.625, 0.375, 0.625, 0.375, 0.125, 0.75, 0.125, 0.75, 0.125, 0.75, 0.125, 0.5741, 0.125, 0.5741, 0.875, 0.5741, 0.875, 0.5741, 0.75, 0.5, 0.75, 0.5, 0.625, 0.5, 0.625, 0.5, 0.625, 0.5, 0.625, 0.5, 0.625, 0.5, 0.375, 0.25, 0.375, 0.25, 0.375, 0.25, 0.625, 0.5, 0.625, 0.5, 0.625, 0.5, 0.625, 0.5, 0.875, 0.5, 0.875, 0.5, 0.875, 0.5, 0.875, 0.5, 0.75, 0.5, 0.875, 0.5, 0.875, 0.5, 0.75, 0.5, 0.625, 0.5, 0.75, 0.5, 0.75, 0.5, 0.625, 0.5, 0.875, 0.5, 0.875, 0.5, 0.75, 0.5, 0.75, 0.5, 0.875, 0.5, 0.875, 0.5, 0.875, 0.5, 0.875, 0.5, 0.875, 0.5, 0.875, 0.5, 0.875, 0.5, 0.625, 0.25, 0.625, 0.375, 0.625, 0.375, 0.625, 0.25, 0.125, 0.75, 0.125, 0.6759, 0.125, 0.5741, 0.125, 0.5, 0.625, 0.5478, 0.625, 0.5, 0.625, 0.75, 0.375, 0.6086, 0.375, 0.5, 0.375, 0.75, 0.625, 0.5478, 0.625, 0.75, 0.625, 0.5, 0.375, 0.6086, 0.375, 0.625, 0.375, 0.5, 0.875, 0.75, 0.875, 0.5, 0.875, 0.5741, 0.875, 0.6759, 0.125, 0.5, 0.125, 0.5741, 0.4408, 0.6759, 0.125, 0.75, 0.875, 0.75, 0.4408, 0.6759, 0.875, 0.5741, 0.875, 0.5, 0.125, 0.75, 0.4408, 0.6759, 0.125, 0.6759, 0.125, 0.75, 0.125, 0.5, 0.125, 0.5, 0.125, 0.5741, 0.125, 0.5741, 0.875, 0.5, 0.875, 0.5741, 0.875, 0.5741, 0.875, 0.5, 0.875, 0.75, 0.875, 0.75, 0.875, 0.6759, 0.4408, 0.6759, 0.125, 0.6759, 0.875, 0.6759, 0.875, 0.5741, 0.125, 0.5741, 0.875, 0.6759, 0.125, 0.6759, 0.4408, 0.6759, 0.75, 0.75, 0.75, 0.5, 0.875, 0.5002, 0.875, 0.75, 0.375, 0.5, 0.375, 0.75, 0.25, 0.5001, 0.625, 0.75, 0.625, 0.5, 0.75, 0.5, 0.75, 0.75, 0.375, 0.75, 0.375, 0.75, 0.375, 0.75, 0.375, 0.75, 0.375, 0.25, 0.375, 0.25, 0.375, 0.25, 0.375, 0.7227, 0.625, 0.7227, 0.625, 0.5273, 0.375, 0.5273, 0.625, 0.5, 0.625, 0.5, 0.625, 0.375, 0.625, 0.375, 0.375, 0.7227, 0.375, 0.7227, 0.625, 0.7227, 0.625, 0.7227, 0.25, 0.5, 0.25, 0.5001, 0.125, 0.5, 0.125, 0.5, 0.375, 0.375, 0.375, 0.25, 0.375, 0.25, 0.375, 0.375, 0.625, 0.25, 0.625, 0.25, 0.375, 0.25, 0.625, 0.5, 0.625, 0.5, 0.625, 0.5, 0.875, 0.75, 0.875, 0.75, 0.875, 0.5, 0.875, 0.5, 0.625, 0.5, 0.625, 0.5, 0.625, 0.5, 0.625, 0.5, 0.75, 0.5, 0.75, 0.5, 0.625, 0.5, 0.625, 0.5, 0.625, 0.5, 0.625, 0.5, 0.625, 0.5, 0.625, 0.5, 0.875, 0.5, 0.875, 0.5, 0.875, 0.5, 0.875, 0.5, 0.875, 0.5, 0.875, 0.5, 0.75, 0.5, 0.75, 0.5, 0.625, 0.5, 0.75, 0.5, 0.75, 0.5, 0.625, 0.5, 0.875, 0.5, 0.875, 0.5002, 0.75, 0.5, 0.75, 0.5, 0.875, 0.5002, 0.875, 0.5, 0.875, 0.5, 0.625, 0.25, 0.625, 0.25, 0.625, 0.25, 0.625, 0.25, 0.625, 0.25, 0.625, 0.375, 0.625, 0.375, 0.625, 0.25, 0.375, 0.75, 0.375, 0.5, 0.375, 0.5273, 0.375, 0.7227, 0.625, 0.75, 0.625, 0.7227, 0.625, 0.5273, 0.625, 0.5, 0.375, 0.75, 0.375, 0.7227, 0.375, 0.5273, 0.375, 0.5, 0.625, 0.5, 0.625, 0.5273, 0.625, 0.7227, 0.625, 0.75, 0.375, 0.75, 0.375, 0.75, 0.375, 0.7227, 0.375, 0.7227, 0.625, 0.75, 0.625, 0.7227, 0.625, 0.7227, 0.625, 0.75, 0.375, 0.5, 0.375, 0.5273, 0.375, 0.5273, 0.375, 0.5, 0.625, 0.5, 0.625, 0.5, 0.625, 0.5273, 0.625, 0.5273, 0.375, 0.5273, 0.625, 0.5273, 0.625, 0.5273, 0.375, 0.5273, 0.375, 0.5273, 0.625, 0.5273, 0.625, 0.7227, 0.375, 0.7227, 0.875, 0.75, 0.75, 0.75, 0.75, 0.75, 0.875, 0.75, 0.125, 0.5166, 0.125, 0.5, 0.125, 0.7496, 0.875, 0.6607, 0.875, 0.75, 0.875, 0.5002, 0.875, 0.6607, 0.875, 0.5, 0.875, 0.75, 0.375, 0.75, 0.375, 0.75, 0.375, 0.75, 0.375, 0.75, 0.375, 0.75, 0.375, 0.75, 0.375, 0.75, 0.125, 0.75, 0.125, 0.5, 0.125, 0.5, 0.125, 0.75, 0.125, 0.75, 0.25, 0.75, 0.375, 0.75, 0.625, 0.75, 0.625, 0.75, 0.625, 0.75, 0.875, 0.75, 0.875, 0.75, 0.875, 0.75, 0.125, 0.5, 0.125, 0.5, 0.125, 0.5166, 0.125, 0.5, 0.625, 0.75, 0.625, 0.875, 0.625, 0.875, 0.625, 0.75, 0.25, 0.5, 0.375, 0.5, 0.375, 0.5, 0.25, 0.5001, 0.625, 1.0, 0.625, 1.0, 0.625, 1.0, 0.375, 0.5, 0.375, 0.5, 0.375, 0.5, 0.625, 0.5, 0.625, 0.5, 0.625, 0.5, 0.625, 0.5, 0.375, 0.375, 0.375, 0.375, 0.375, 0.5, 0.375, 0.5, 0.875, 0.75, 0.875, 0.75, 0.875, 0.75, 0.875, 0.75, 0.375, 0.25, 0.375, 0.25, 0.375, 0.25, 0.375, 0.25, 0.375, 0.75, 0.375, 0.75, 0.25, 0.75, 0.375, 0.875, 0.375, 0.875, 0.375, 1.0, 0.375, 1.0, 0.375, 0.875, 0.375, 0.75, 0.375, 0.75, 0.375, 0.875, 0.25, 0.75, 0.25, 0.75, 0.375, 0.75, 0.375, 0.75, 0.125, 0.75, 0.375, 0.75, 0.25, 0.75, 0.375, 0.875, 0.375, 0.75, 0.375, 0.75, 0.375, 0.875, 0.375, 0.875, 0.375, 0.875, 0.375, 1.0, 0.375, 1.0, 0.375, 0.875, 0.375, 0.75, 0.375, 0.75, 0.375, 0.875, 0.375, 0.875, 0.375, 0.875, 0.375, 1.0, 0.375, 1.0, 0.25, 0.75, 0.125, 0.75, 0.125, 0.75, 0.25, 0.75, 0.125, 0.75, 0.125, 0.75, 0.125, 0.75, 0.125, 0.75, 0.375, 1.0, 0.375, 0.875, 0.375, 0.875, 0.375, 1.0, 0.375, 0.875, 0.375, 0.875, 0.375, 1.0, 0.375, 1.0, 0.375, 0.875, 0.375, 0.75, 0.375, 0.75, 0.375, 0.875, 0.375, 0.75, 0.375, 0.75, 0.375, 0.75, 0.875, 0.5, 0.875, 0.5, 0.875, 0.5, 0.875, 0.5, 0.375, 0.75, 0.375, 0.75, 0.375, 0.875, 0.375, 0.875, 0.375, 0.75, 0.375, 0.75, 0.375, 0.75, 0.25, 0.5, 0.25, 0.5, 0.125, 0.5, 0.125, 0.5, 0.375, 0.5, 0.375, 0.5, 0.25, 0.5, 0.25, 0.5, 0.375, 0.375, 0.375, 0.375, 0.375, 0.5, 0.375, 0.5, 0.375, 1.0, 0.375, 1.0, 0.375, 1.0, 0.375, 1.0, 0.375, 0.375, 0.375, 0.375, 0.375, 0.5, 0.375, 0.5, 0.375, 0.375, 0.375, 0.25, 0.375, 0.25, 0.375, 0.375, 0.375, 0.5, 0.375, 0.5, 0.375, 0.5, 0.375, 0.5, 0.375, 0.375, 0.375, 0.25, 0.375, 0.25, 0.375, 0.375, 0.375, 0.0, 0.625, 0.0, 0.625, 0.0, 0.375, 0.0, 0.375, 0.0, 0.375, 0.0, 0.375, 0.0, 0.375, 0.0, 0.625, 0.25, 0.375, 0.25, 0.375, 0.0, 0.625, 0.0, 0.375, 0.75, 0.375, 0.5, 0.625, 0.5, 0.625, 0.75, 0.625, 0.25, 0.375, 0.25, 0.375, 0.25, 0.625, 0.25, 0.375, 0.5, 0.625, 0.5, 0.625, 0.5, 0.375, 0.5, 0.625, 0.25, 0.375, 0.25, 0.375, 0.0, 0.625, 0.0, 0.625, 0.75, 0.375, 0.75, 0.375, 0.5, 0.625, 0.5, 0.375, 0.25, 0.375, 0.25, 0.625, 0.25, 0.625, 0.25, 0.625, 0.5, 0.625, 0.5, 0.375, 0.5, 0.375, 0.5, 0.375, 0.25, 0.375, 0.0, 0.625, 0.0, 0.625, 0.25, 0.625, 0.75, 0.375, 0.75, 0.375, 0.5, 0.625, 0.5, 0.375, 0.5, 0.375, 0.5, 0.375, 0.5, 0.375, 0.5, 0.375, 0.25, 0.375, 0.25, 0.625, 0.25, 0.625, 0.25, 0.375, 0.5, 0.625, 0.5, 0.625, 0.5, 0.375, 0.5, 0.375, 0.75, 0.375, 0.75, 0.625, 0.75, 0.625, 0.75, 0.375, 0.25, 0.375, 0.25, 0.375, 0.25, 0.375, 0.25, 0.375, 0.5, 0.375, 0.5, 0.375, 0.5, 0.375, 0.0, 0.375, 0.0, 0.375, 0.0, 0.375, 0.0, 0.375, 0.75, 0.375, 0.75, 0.375, 0.75, 0.375, 0.75, 0.375, 0.75, 0.375, 0.75, 0.375, 0.75, 0.375, 0.75, 0.375, 0.0, 0.375, 0.0, 0.375, 0.0, 0.375, 0.0, 0.375, 0.75, 0.375, 0.75, 0.375, 0.75, 0.375, 0.75, 0.375, 0.75, 0.375, 0.75, 0.375, 0.75, 0.125, 0.75, 0.125, 0.5, 0.125, 0.5166, 0.125, 0.75, 0.375, 0.75, 0.375, 0.75, 0.375, 0.75, 0.375, 0.5, 0.375, 0.5, 0.375, 0.5, 0.375, 0.5, 0.375, 0.25, 0.375, 0.25, 0.375, 0.25, 0.375, 0.25, 0.125, 0.5, 0.125, 0.5, 0.125, 0.5, 0.125, 0.5, 0.875, 0.75, 0.875, 0.75, 0.875, 0.5, 0.875, 0.5, 0.375, 0.75, 0.375, 0.75, 0.375, 0.75, 0.375, 0.75, 0.625, 0.5, 0.625, 0.5, 0.625, 0.5, 0.625, 0.5, 0.375, 0.5, 0.375, 0.5, 0.375, 0.5, 0.375, 0.5, 0.375, 1.0, 0.375, 1.0, 0.375, 1.0, 0.375, 1.0, 0.875, 0.5, 0.875, 0.5, 0.875, 0.5, 0.125, 0.5, 0.125, 0.5, 0.125, 0.5, 0.375, 0.75, 0.375, 0.75, 0.375, 0.5, 0.375, 0.5, 0.625, 0.25, 0.625, 0.25, 0.625, 0.25, 0.625, 0.5, 0.625, 0.5, 0.625, 0.75, 0.625, 0.75, 0.125, 0.75, 0.125, 0.75, 0.125, 0.75, 0.125, 0.75, 0.375, 0.75, 0.375, 0.75, 0.375, 0.75, 0.375, 0.75, 0.375, 0.75, 0.375, 0.75, 0.375, 0.75, 0.375, 0.75, 0.375, 0.5, 0.375, 0.5, 0.375, 0.5, 0.125, 0.75, 0.125, 0.5, 0.125, 0.5, 0.125, 0.75, 0.625, 0.75, 0.625, 0.75, 0.75, 0.75, 0.75, 0.75, 0.375, 0.75, 0.375, 0.75, 0.375, 0.75, 0.375, 0.75, 0.375, 1.0, 0.375, 1.0, 0.375, 1.0, 0.375, 1.0, 0.625, 0.5, 0.625, 0.5, 0.625, 0.5, 0.625, 0.5, 0.875, 0.5, 0.875, 0.75, 0.875, 0.75, 0.875, 0.5, 0.375, 0.5, 0.375, 0.5, 0.375, 0.5, 0.375, 0.5, 0.875, 0.5, 0.875, 0.5, 0.875, 0.5, 0.375, 0.75, 0.375, 0.75, 0.375, 0.75, 0.375, 0.75, 0.375, 0.5, 0.375, 0.5, 0.375, 0.5, 0.375, 0.75, 0.375, 0.75, 0.375, 0.5, 0.375, 0.5, 0.625, 0.5, 0.625, 0.5, 0.625, 0.75, 0.625, 0.75, 0.625, 0.5, 0.625, 0.5, 0.625, 0.5, 0.0, 0.0, 0.0, 0.0, 0.0, 0.0, 0.0, 0.0, 0.0, 0.0, 0.0, 0.0, 0.0, 0.0, 0.0, 0.0, 0.0, 0.0, 0.0, 0.0, 0.0, 0.0, 0.0, 0.0, 0.0, 0.0, 0.0, 0.0, 0.0, 0.0, 0.0, 0.0, 0.0, 0.0, 0.0, 0.0, 0.0, 0.0, 0.0, 0.0, 0.625, 0.5, 0.375, 0.5, 0.375, 0.375, 0.625, 0.375, 0.625, 0.25, 0.375, 0.25, 0.375, 0.25, 0.375, 0.375, 0.375, 0.25, 0.625, 0.25, 0.625, 0.375, 0.625, 0.25, 0.625, 0.25, 0.375, 0.25, 0.375, 0.25, 0.625, 0.5, 0.375, 0.5, 0.375, 0.5, 0.625, 0.5, 0.375, 1.0, 0.375, 1.0, 0.625, 1.0, 0.625, 1.0, 0.625, 0.75, 0.375, 0.75, 0.375, 0.75, 0.625, 0.75, 0.625, 0.75, 0.375, 0.75, 0.375, 0.75, 0.625, 1.0, 0.375, 1.0, 0.375, 0.875, 0.625, 0.875, 0.375, 0.875, 0.375, 0.75, 0.625, 0.75, 0.625, 0.875, 0.625, 1.0, 0.375, 1.0, 0.375, 1.0, 0.625, 1.0])
me_cube_001.materials.append(mat_material_002)
me_cube_001.materials.append(mat_material_001)
me_cube_001.update()
me_cube_004 = bpy.data.meshes.new('Cube.004')
me_cube_004.from_pydata([(-2.013, -0.4039, -3.846), (-1.98, 0.4077, -3.815), (1.988, -0.4068, -4.021), (1.988, 0.4027, -4.021), (0.0, 1.0, 4.97), (0.0, -1.0, 2.97), (-2.09, -0.742, -9.615), (2.135, -0.4068, -9.623), (2.053, 0.4294, -9.586), (-2.024, 1.253, 1.0), (2.041, 1.126, 1.675), (-2.397, 1.127, -11.89), (-2.45, 1.253, -11.3), (2.345, 1.253, -12.08), (1.798, 2.307, 0.3083), (2.057, -1.048, 1.62), (2.147, -1.0, -12.26), (2.378, 1.233, -18.46), (-1.798, 0.9212, 0.3087), (-2.068, -1.048, 1.771), (-2.057, 1.082, 1.776), (-2.103, 0.4122, -9.66), (-2.437, 1.017, -18.47), (-1.994, 1.855, -3.828), (-1.997, 2.663, -3.831), (0.0, 3.253, 4.97), (0.04728, 1.19, 5.795), (-2.094, 1.853, -9.613), (2.054, 3.38, 1.65), (-2.46, 3.382, -18.45), (1.946, 5.822, 0.5071), (2.453, 3.38, -18.47), (-1.219e-05, 5.844, 2.97), (-2.061, 3.38, 1.636), (-2.101, 2.668, -9.649), (1.988, 4.1, -4.021), (1.988, 4.909, -4.021), (-6.952e-07, 5.506, 2.97), (0.04728, 3.443, 5.795), (2.094, 4.909, -9.602), (4.507e-08, 5.802, 4.971), (2.075, 5.592, 1.946), (-0.04728, 5.57, 5.795), (2.33, 5.809, -18.47), (-1.946, 5.822, 0.507), (1.795, 5.507, 0.3129), (2.102, 4.095, -9.61), (2.147, 5.507, -12.26), (2.477, 5.506, -18.45), (-2.045, 5.592, 1.803), (-1.783, 5.495, 0.3088), (-2.476, 5.508, -18.45), (-1.947, -1.192, 0.5053), (1.947, -1.192, 0.5055), (0.04373, -1.035, 5.742), (0.551, 5.6, -5.658), (-0.5517, 5.601, -5.661), (0.7065, 5.881, -4.614), (1.791, -0.965, 0.3139), (-1.79, -0.9648, 0.3177), (0.7974, -1.095, -4.336), (-0.4583, -1.089, -2.82), (4.454e-08, -0.9557, -4.37), (0.8245, -1.96, -4.066), (0.5799, -0.9554, -6.07), (-0.58, -0.9554, -6.07), (4.479e-08, -1.953, -2.013), (0.5851, -2.021, -6.241), (-0.3049, -2.018, -4.673), (-0.824, -1.96, -4.065), (-2.524e-05, 5.842, -2.576), (-0.7073, 5.882, -4.618), (-2.888e-05, 5.624, -4.119), (-0.9105, -0.9508, -18.31), (-2.124, -0.9961, -18.32), (-2.127, 1.003, -18.35), (2.126, 1.004, -18.31), (2.122, -0.9956, -18.28), (-2.354, 1.254, -18.46), (-2.137, 1.256, -18.35), (2.136, 1.256, -18.32), (-2.45, 1.255, -18.44), (-2.147, 3.255, -18.38), (2.147, 3.254, -18.35), (2.355, 1.255, -18.49), (-2.144, 3.508, -18.38), (2.143, 3.508, -18.35), (2.138, 5.508, -18.38), (0.7676, 5.483, -18.39), (-2.139, 5.508, -18.42), (-2.333, 5.809, -18.46), (-2.283, -1.143, -18.48), (-0.7668, 5.483, -18.4), (0.6857, -1.099, -18.18), (0.9127, -0.9506, -18.29), (0.6202, -0.9556, -18.29), (-0.6187, -0.9558, -18.3), (-0.717, -1.085, -18.18), (0.8623, -1.967, -18.32), (-0.7752, -1.967, -18.33), (0.6642, 5.844, -18.36), (0.613, 5.513, -18.39), (-0.6118, 5.513, -18.4), (-0.665, 5.839, -18.35), (-3.234e-05, -1.206, 2.97), (1.279e-08, -1.176, 4.97), (-2.38, -1.114, -12.94), (2.371, -1.129, -18.49)], [], [(65, 97, 96), (20, 12, 11), (4, 10, 26), (20, 11, 22), (8, 16, 7), (1, 21, 18), (37, 18, 50), (25, 28, 38), (10, 13, 31), (24, 34, 50), (29, 78, 11), (51, 49, 90), (44, 90, 49), (57, 100, 55), (35, 46, 14), (49, 51, 29), (53, 107, 15), (43, 57, 30), (52, 61, 104), (91, 61, 52), (59, 62, 65), (68, 99, 65), (69, 68, 66), (21, 75, 79), (69, 99, 68), (43, 100, 57), (22, 81, 78), (29, 85, 82), (51, 90, 89), (94, 93, 95), (103, 102, 92), (34, 82, 85), (55, 100, 101), (11, 81, 22), (55, 101, 88), (91, 97, 61), (106, 22, 91), (52, 106, 91), (31, 13, 84), (54, 4, 20, 19), (15, 10, 4, 54), (59, 18, 37, 5), (19, 52, 105, 54), (97, 99, 69, 61), (80, 8, 46, 83), (12, 20, 9, 11), (17, 13, 10), (4, 26, 20), (58, 14, 3, 2), (46, 86, 83), (26, 9, 20), (15, 2, 3, 10), (17, 8, 7, 107), (16, 58, 2, 7), (107, 7, 2, 15), (17, 10, 3, 8), (3, 14, 8), (59, 0, 1, 18), (20, 1, 0, 19), (106, 6, 21, 22), (22, 21, 1, 20), (0, 59, 6), (106, 19, 0, 6), (26, 25, 33, 9), (10, 28, 25, 26), (18, 23, 24, 50), (65, 99, 97), (71, 56, 103), (25, 38, 33), (31, 28, 10), (8, 14, 46), (9, 33, 24, 23), (11, 27, 34, 29), (27, 21, 34), (21, 27, 23, 18), (29, 34, 24, 33), (11, 9, 23, 27), (38, 42, 49, 33), (45, 14, 37), (28, 41, 42, 38), (93, 60, 63, 98), (90, 44, 71), (41, 30, 40, 42), (72, 37, 50, 56), (70, 71, 44, 32), (49, 42, 40, 44), (30, 41, 43), (48, 43, 41), (14, 45, 36, 35), (28, 35, 36, 41), (48, 39, 46, 31), (39, 47, 46), (31, 46, 35, 28), (47, 39, 36, 45), (48, 41, 36, 39), (93, 98, 67, 64), (29, 33, 49), (107, 53, 60), (79, 82, 34, 21), (59, 5, 58), (92, 56, 50, 89), (15, 54, 105, 53), (72, 55, 45, 37), (52, 19, 106), (47, 45, 55), (70, 32, 30, 57), (61, 60, 53, 104), (58, 64, 62), (90, 71, 103), (5, 37, 14, 58), (68, 62, 64, 67), (59, 58, 62), (66, 63, 60, 61), (68, 67, 63, 66), (61, 69, 66), (73, 74, 6, 59), (65, 62, 68), (72, 70, 57, 55), (72, 56, 71, 70), (97, 91, 74, 73), (22, 75, 74, 91), (77, 76, 17, 107), (78, 79, 75, 22), (29, 82, 79, 78), (17, 76, 80), (84, 80, 83, 31), (89, 85, 29, 51), (83, 86, 31), (31, 86, 87, 48), (100, 43, 87, 88), (92, 89, 90, 103), (48, 87, 43), (100, 88, 101), (93, 94, 77, 107), (85, 89, 50, 34), (73, 96, 97), (64, 95, 93), (86, 46, 47, 87), (56, 102, 103), (63, 67, 98), (11, 12, 81), (56, 92, 102), (11, 78, 81), (96, 73, 59, 65), (95, 64, 58, 94), (74, 75, 21, 6), (88, 87, 47, 55), (107, 60, 93), (94, 58, 16, 77), (8, 80, 76), (77, 16, 8, 76), (88, 101, 102, 92, 89, 85, 82, 79, 75, 74, 73, 96, 95, 94, 77, 76, 80, 83, 86, 87), (32, 40, 30), (44, 40, 32), (104, 105, 52), (53, 105, 104)])
me_cube_004.polygons.foreach_set('material_index', [1, 1, 1, 1, 0, 0, 0, 1, 0, 0, 0, 1, 1, 0, 0, 0, 1, 0, 0, 0, 1, 0, 0, 1, 0, 0, 1, 1, 1, 1, 1, 1, 1, 1, 1, 0, 0, 1, 0, 0, 0, 0, 1, 0, 0, 1, 1, 1, 0, 1, 1, 0, 0, 0, 0, 0, 0, 0, 0, 0, 0, 0, 0, 0, 0, 0, 0, 0, 1, 0, 0, 0, 0, 0, 0, 0, 0, 0, 0, 0, 0, 0, 1, 1, 0, 1, 1, 1, 0, 0, 0, 0, 0, 0, 0, 0, 0, 0, 0, 1, 1, 1, 1, 1, 1, 0, 0, 1, 0, 0, 0, 1, 0, 0, 0, 1, 0, 0, 0, 1, 0, 0, 1, 0, 1, 0, 0, 1, 0, 1, 1, 1, 1, 1, 0, 1, 1, 0, 1, 0, 1, 1, 1, 1, 1, 0, 1, 0, 1, 1, 0, 0, 1, 1, 1, 1])
_uv = me_cube_004.uv_layers.new(name='UVMap')
_uv.uv.foreach_set('vector', [0.125, 0.75, 0.125, 0.75, 0.125, 0.75, 0.875, 0.5, 0.875, 0.5, 0.875, 0.5, 0.75, 0.5, 0.625, 0.5, 0.75, 0.5, 0.875, 0.5, 0.875, 0.5, 0.875, 0.5, 0.4771, 0.5273, 0.375, 0.75, 0.529, 0.7227, 0.4395, 0.5741, 0.5924, 0.5751, 0.125, 0.5, 0.25, 0.625, 0.125, 0.75, 0.125, 0.501, 0.75, 0.5, 0.625, 0.5, 0.75, 0.5, 0.625, 0.75, 0.625, 0.75, 0.625, 0.5, 0.4953, 0.5741, 0.5717, 0.5751, 0.125, 0.501, 0.875, 0.5, 0.875, 0.75, 0.875, 0.75, 0.875, 0.5, 0.875, 0.5001, 0.875, 0.5, 0.4549, 0.25, 0.524, 0.25, 0.625, 0.25, 0.375, 0.5, 0.375, 0.5, 0.375, 0.5, 0.4986, 0.7227, 0.5296, 0.7226, 0.375, 0.75, 0.875, 0.5001, 0.875, 0.5, 0.875, 0.75, 0.4549, 0.75, 0.561, 0.75, 0.625, 0.75, 0.5244, 0.5, 0.375, 0.5, 0.4549, 0.5, 0.4549, 1.0, 0.375, 0.9133, 0.375, 0.875, 0.5059, 1.0, 0.375, 0.9133, 0.4549, 1.0, 0.125, 0.75, 0.25, 0.75, 0.125, 0.75, 0.2332, 0.75, 0.125, 0.75, 0.125, 0.75, 0.375, 1.0, 0.375, 0.8918, 0.375, 0.875, 0.5924, 0.5751, 0.125, 0.5, 0.125, 0.5, 0.375, 1.0, 0.375, 1.0, 0.375, 0.8918, 0.5244, 0.5, 0.375, 0.5, 0.375, 0.5, 0.625, 0.25, 0.625, 0.25, 0.625, 0.25, 0.625, 0.25, 0.375, 0.25, 0.375, 0.25, 0.625, 0.25, 0.524, 0.25, 0.375, 0.25, 0.375, 0.75, 0.375, 0.75, 0.375, 0.75, 0.375, 0.25, 0.375, 0.25, 0.375, 0.25, 0.5717, 0.5751, 0.125, 0.5, 0.125, 0.5, 0.375, 0.5, 0.375, 0.5, 0.375, 0.5, 0.875, 0.5, 0.875, 0.5, 0.875, 0.5, 0.375, 0.5, 0.375, 0.5, 0.375, 0.5, 0.5059, 1.0, 0.375, 1.0, 0.375, 0.9133, 0.875, 0.75, 0.875, 0.5, 0.875, 0.75, 0.4549, 1.0, 0.625, 1.0, 0.5059, 1.0, 0.625, 0.5, 0.625, 0.75, 0.625, 0.75, 0.75, 0.75, 0.75, 0.5, 0.875, 0.5, 0.875, 0.75, 0.625, 0.75, 0.625, 0.5, 0.75, 0.5, 0.75, 0.75, 0.125, 0.75, 0.125, 0.5, 0.25, 0.5, 0.25, 0.75, 0.625, 1.0, 0.4549, 1.0, 0.625, 0.875, 0.625, 0.875, 0.375, 1.0, 0.375, 1.0, 0.375, 1.0, 0.375, 0.9133, 0.375, 0.75, 0.375, 0.748, 0.375, 0.5, 0.375, 0.5, 0.625, 0.25, 0.625, 0.25, 0.625, 0.25, 0.625, 0.25, 0.625, 0.5, 0.625, 0.5, 0.625, 0.5, 0.75, 0.5, 0.75, 0.5, 0.875, 0.5, 0.375, 0.75, 0.375, 0.5, 0.4986, 0.5273, 0.4986, 0.7227, 0.375, 0.5, 0.375, 0.5, 0.375, 0.5, 0.625, 0.375, 0.625, 0.25, 0.625, 0.25, 0.625, 0.75, 0.4986, 0.7227, 0.4986, 0.5273, 0.625, 0.5, 0.625, 0.5, 0.4771, 0.5273, 0.529, 0.7227, 0.561, 0.75, 0.375, 0.75, 0.375, 0.75, 0.4986, 0.7227, 0.529, 0.7227, 0.561, 0.75, 0.529, 0.7227, 0.4986, 0.7227, 0.625, 0.75, 0.625, 0.5, 0.625, 0.5, 0.4986, 0.5273, 0.4771, 0.5273, 0.4986, 0.5273, 0.375, 0.5, 0.4771, 0.5273, 0.125, 0.75, 0.5481, 0.6759, 0.4395, 0.5741, 0.125, 0.5, 0.875, 0.5, 0.4395, 0.5741, 0.5481, 0.6759, 0.875, 0.75, 0.875, 0.75, 0.4366, 0.6779, 0.5924, 0.5751, 0.875, 0.5, 0.875, 0.5, 0.5924, 0.5751, 0.4395, 0.5741, 0.875, 0.5, 0.5481, 0.6759, 0.125, 0.75, 0.4366, 0.6779, 0.875, 0.75, 0.875, 0.75, 0.5481, 0.6759, 0.4366, 0.6779, 0.75, 0.75, 0.75, 0.5, 0.875, 0.5, 0.875, 0.75, 0.625, 0.75, 0.625, 0.5, 0.75, 0.5, 0.75, 0.75, 0.125, 0.75, 0.4852, 0.6759, 0.4953, 0.5741, 0.125, 0.501, 0.125, 0.75, 0.125, 0.75, 0.125, 0.75, 0.375, 0.25, 0.375, 0.25, 0.375, 0.25, 0.75, 0.5, 0.75, 0.5, 0.875, 0.5, 0.625, 0.5, 0.625, 0.5, 0.625, 0.75, 0.375, 0.748, 0.375, 0.625, 0.375, 0.5, 0.875, 0.75, 0.875, 0.5, 0.4953, 0.5741, 0.4852, 0.6759, 0.875, 0.75, 0.4408, 0.6759, 0.5717, 0.5751, 0.875, 0.5, 0.4408, 0.6759, 0.125, 0.75, 0.5717, 0.5751, 0.125, 0.75, 0.4408, 0.6759, 0.4852, 0.6759, 0.125, 0.75, 0.875, 0.5, 0.5717, 0.5751, 0.4953, 0.5741, 0.875, 0.5, 0.875, 0.75, 0.875, 0.75, 0.4852, 0.6759, 0.4408, 0.6759, 0.75, 0.75, 0.75, 0.5, 0.875, 0.5001, 0.875, 0.75, 0.375, 0.5, 0.375, 0.75, 0.25, 0.5001, 0.625, 0.75, 0.625, 0.5, 0.75, 0.5, 0.75, 0.75, 0.375, 0.75, 0.375, 0.75, 0.375, 0.75, 0.375, 0.75, 0.524, 0.25, 0.4549, 0.25, 0.375, 0.25, 0.625, 0.5, 0.4549, 0.5, 0.625, 0.375, 0.625, 0.375, 0.25, 0.5, 0.25, 0.5001, 0.125, 0.501, 0.125, 0.5, 0.375, 0.375, 0.375, 0.25, 0.4549, 0.25, 0.375, 0.375, 0.625, 0.25, 0.625, 0.375, 0.625, 0.375, 0.4549, 0.25, 0.4549, 0.5, 0.625, 0.5, 0.5244, 0.5, 0.625, 0.5, 0.5244, 0.5, 0.625, 0.5, 0.375, 0.75, 0.375, 0.5, 0.4986, 0.5273, 0.4986, 0.7227, 0.625, 0.75, 0.4986, 0.7227, 0.4986, 0.5273, 0.625, 0.5, 0.625, 0.5, 0.477, 0.5273, 0.5296, 0.7226, 0.625, 0.75, 0.477, 0.5273, 0.375, 0.5, 0.5296, 0.7226, 0.625, 0.75, 0.5296, 0.7226, 0.4986, 0.7227, 0.625, 0.75, 0.375, 0.5, 0.477, 0.5273, 0.4986, 0.5273, 0.375, 0.5, 0.625, 0.5, 0.625, 0.5, 0.4986, 0.5273, 0.477, 0.5273, 0.375, 0.75, 0.375, 0.75, 0.375, 0.75, 0.375, 0.75, 0.875, 0.75, 0.875, 0.75, 0.875, 0.5001, 0.561, 0.75, 0.4549, 0.75, 0.375, 0.75, 0.125, 0.75, 0.125, 0.5, 0.5717, 0.5751, 0.125, 0.75, 0.125, 0.75, 0.25, 0.75, 0.375, 0.75, 0.125, 0.5, 0.125, 0.5, 0.125, 0.501, 0.125, 0.5, 0.625, 0.75, 0.625, 0.875, 0.625, 0.875, 0.4549, 0.75, 0.25, 0.5, 0.375, 0.5, 0.375, 0.5, 0.25, 0.5001, 0.4549, 1.0, 0.625, 1.0, 0.625, 1.0, 0.375, 0.5, 0.375, 0.5, 0.375, 0.5, 0.375, 0.375, 0.375, 0.375, 0.4549, 0.5, 0.375, 0.5, 0.375, 0.9133, 0.375, 0.75, 0.4549, 0.75, 0.375, 0.875, 0.375, 0.75, 0.375, 0.75, 0.25, 0.75, 0.524, 0.25, 0.375, 0.25, 0.375, 0.25, 0.25, 0.75, 0.25, 0.5, 0.375, 0.5, 0.375, 0.75, 0.2332, 0.75, 0.25, 0.75, 0.375, 0.75, 0.375, 0.75, 0.125, 0.75, 0.375, 0.75, 0.25, 0.75, 0.375, 0.875, 0.375, 0.75, 0.375, 0.75, 0.375, 0.9133, 0.375, 0.8918, 0.375, 0.75, 0.375, 0.75, 0.375, 0.875, 0.375, 0.9133, 0.375, 1.0, 0.375, 0.875, 0.125, 0.75, 0.125, 0.75, 0.4366, 0.6779, 0.125, 0.75, 0.125, 0.75, 0.25, 0.75, 0.2332, 0.75, 0.375, 0.375, 0.375, 0.375, 0.375, 0.5, 0.375, 0.5, 0.375, 0.375, 0.375, 0.25, 0.375, 0.25, 0.375, 0.375, 0.375, 0.0, 0.5059, 0.0, 0.375, 0.0, 0.375, 0.0, 0.625, 0.25, 0.375, 0.25, 0.375, 0.0, 0.5059, 0.0, 0.375, 0.75, 0.375, 0.5, 0.625, 0.5, 0.561, 0.75, 0.625, 0.25, 0.375, 0.25, 0.375, 0.25, 0.625, 0.25, 0.625, 0.25, 0.375, 0.25, 0.375, 0.0, 0.625, 0.0, 0.625, 0.5, 0.375, 0.5, 0.375, 0.5, 0.625, 0.75, 0.375, 0.75, 0.375, 0.5, 0.625, 0.5, 0.375, 0.25, 0.375, 0.0, 0.625, 0.0, 0.625, 0.25, 0.375, 0.5, 0.375, 0.5, 0.625, 0.5, 0.625, 0.75, 0.375, 0.75, 0.375, 0.5, 0.625, 0.5, 0.375, 0.5, 0.5244, 0.5, 0.375, 0.5, 0.375, 0.5, 0.375, 0.25, 0.375, 0.25, 0.524, 0.25, 0.375, 0.25, 0.625, 0.5, 0.375, 0.5, 0.5244, 0.5, 0.375, 0.5, 0.375, 0.5, 0.375, 0.5, 0.375, 0.75, 0.375, 0.75, 0.375, 0.75, 0.561, 0.75, 0.125, 0.75, 0.125, 0.5, 0.125, 0.501, 0.125, 0.75, 0.375, 0.0, 0.375, 0.0, 0.375, 0.0, 0.375, 0.75, 0.375, 0.75, 0.375, 0.75, 0.375, 0.75, 0.5296, 0.7226, 0.375, 0.5, 0.375, 0.5, 0.125, 0.5, 0.125, 0.5, 0.125, 0.5, 0.375, 0.75, 0.375, 0.75, 0.375, 0.75, 0.875, 0.5, 0.875, 0.5, 0.875, 0.5, 0.125, 0.5, 0.125, 0.5, 0.125, 0.5, 0.625, 0.25, 0.625, 0.25, 0.625, 0.25, 0.125, 0.75, 0.125, 0.75, 0.125, 0.75, 0.125, 0.75, 0.375, 0.75, 0.375, 0.75, 0.375, 0.75, 0.375, 0.75, 0.125, 0.75, 0.125, 0.5, 0.5924, 0.5751, 0.4366, 0.6779, 0.375, 0.5, 0.375, 0.5, 0.375, 0.5, 0.375, 0.5, 0.561, 0.75, 0.375, 0.75, 0.375, 0.75, 0.375, 0.75, 0.375, 0.75, 0.375, 0.75, 0.375, 0.75, 0.4771, 0.5273, 0.375, 0.5, 0.375, 0.5, 0.375, 0.75, 0.375, 0.75, 0.4771, 0.5273, 0.375, 0.5, 0.0, 0.0, 0.0, 0.0, 0.0, 0.0, 0.0, 0.0, 0.0, 0.0, 0.0, 0.0, 0.0, 0.0, 0.0, 0.0, 0.0, 0.0, 0.0, 0.0, 0.0, 0.0, 0.0, 0.0, 0.0, 0.0, 0.0, 0.0, 0.0, 0.0, 0.0, 0.0, 0.0, 0.0, 0.0, 0.0, 0.0, 0.0, 0.0, 0.0, 0.375, 0.375, 0.625, 0.375, 0.4549, 0.5, 0.4549, 0.25, 0.625, 0.375, 0.375, 0.375, 0.375, 0.875, 0.625, 0.875, 0.4549, 1.0, 0.4549, 0.75, 0.625, 0.875, 0.375, 0.875])
me_cube_004.materials.append(mat_material_003)
me_cube_004.materials.append(mat_material_004)
me_cube_004.update()

# ---- objects
ob_tent_lod0 = bpy.data.objects.new('Tent_LOD0', me_cube)
ob_tent_lod1 = bpy.data.objects.new('Tent_LOD1', me_cube_001)
ob_tent_lod2 = bpy.data.objects.new('Tent_LOD2', me_cube_004)

# ---- transforms, parenting, visibility, modifiers, constraints
ob_tent_lod0.location = (0.0, 0.0, 3.959)
ob_tent_lod0.scale = (1.0, 1.0, 0.1007)
ob_tent_lod1.location = (0.0, 0.0, 3.959)
ob_tent_lod1.scale = (1.0, 1.0, 0.1007)
ob_tent_lod2.location = (0.0, 0.0, 3.959)
ob_tent_lod2.scale = (1.0, 1.0, 0.1007)

# ---- collection membership
col_collection.objects.link(ob_tent_lod0)
col_collection.objects.link(ob_tent_lod1)
col_collection.objects.link(ob_tent_lod2)

# ---- scene / render settings (as saved in the file)
scene.frame_start = 1; scene.frame_end = 250; scene.frame_set(1)
scene.render.engine = 'BLENDER_EEVEE_NEXT'
scene.cycles.use_denoising = False
scene.cycles.samples = 128
scene.cycles.sampling_pattern = 'TABULATED_SOBOL'
scene.cycles.use_adaptive_sampling = False
scene.cycles.use_light_tree = False
scene.view_settings.view_transform = 'Filmic'
bpy.context.view_layer.update()

# ---- added for rendering (the .blend has no active camera and no usable light): camera, sun
cam_auto = bpy.data.cameras.new('AutoCamera')
cam_auto.lens = 50.0
cam_auto.sensor_width = 36.0
cam_auto.clip_end = 1000.0
ob_auto_camera = bpy.data.objects.new('AutoCamera', cam_auto)
scene.collection.objects.link(ob_auto_camera)
ob_auto_camera.location = (8.9935, -8.82904, 10.5307)
ob_auto_camera.rotation_euler = (1.09748, -7.21219e-08, 0.694738)
scene.camera = ob_auto_camera
light_auto_sun = bpy.data.lights.new('AutoSun', 'SUN')
light_auto_sun.energy = 3.0
light_auto_sun.angle = 0.0523599
ob_auto_sun = bpy.data.objects.new('AutoSun', light_auto_sun)
scene.collection.objects.link(ob_auto_sun)
ob_auto_sun.rotation_euler = (0.872665, 0.174533, 0.523599)
bpy.context.view_layer.update()
